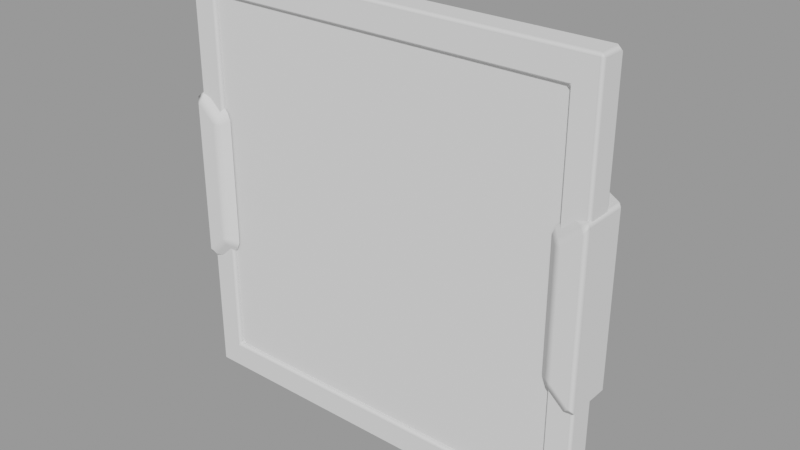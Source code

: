 # Source: TextPanelSmall.blend  (saved by Blender 2.91.10; exported with 4.5.12 LTS)
import bpy
from mathutils import Matrix  # noqa: F401  (used for matrix-valued properties, if any)

bpy.ops.wm.read_factory_settings(use_empty=True)
scene = bpy.context.scene
scene.name = 'AngledTextPanelSmall'

# ---- collections
col_seut__angledtextpanelsmall = bpy.data.collections.new('SEUT (AngledTextPanelSmall)'); scene.collection.children.link(col_seut__angledtextpanelsmall)
col_main__angledtextpanelsmall = bpy.data.collections.new('Main (AngledTextPanelSmall)'); col_seut__angledtextpanelsmall.children.link(col_main__angledtextpanelsmall)
col_collision__angledtextpanelsmall = bpy.data.collections.new('Collision (AngledTextPanelSmall)'); col_seut__angledtextpanelsmall.children.link(col_collision__angledtextpanelsmall)
col_lod1__angledtextpanelsmall = bpy.data.collections.new('LOD1 (AngledTextPanelSmall)'); col_seut__angledtextpanelsmall.children.link(col_lod1__angledtextpanelsmall)
col_lod2__angledtextpanelsmall = bpy.data.collections.new('LOD2 (AngledTextPanelSmall)'); col_seut__angledtextpanelsmall.children.link(col_lod2__angledtextpanelsmall)
col_lod3__angledtextpanelsmall = bpy.data.collections.new('LOD3 (AngledTextPanelSmall)'); col_seut__angledtextpanelsmall.children.link(col_lod3__angledtextpanelsmall)
col_bs1__angledtextpanelsmall = bpy.data.collections.new('BS1 (AngledTextPanelSmall)'); col_seut__angledtextpanelsmall.children.link(col_bs1__angledtextpanelsmall)
col_bs2__angledtextpanelsmall = bpy.data.collections.new('BS2 (AngledTextPanelSmall)'); col_seut__angledtextpanelsmall.children.link(col_bs2__angledtextpanelsmall)
col_bs3__angledtextpanelsmall = bpy.data.collections.new('BS3 (AngledTextPanelSmall)'); col_seut__angledtextpanelsmall.children.link(col_bs3__angledtextpanelsmall)
col_bs_lod__angledtextpanelsmall = bpy.data.collections.new('BS_LOD (AngledTextPanelSmall)'); col_seut__angledtextpanelsmall.children.link(col_bs_lod__angledtextpanelsmall)

# ---- images (referenced by path relative to the original .blend; pixels are not part of the script)
import os
ASSET_DIR = os.environ.get("B2B_ASSET_DIR", "")  # directory of the original .blend (textures are referenced by path, not embedded)
HERE = os.path.dirname(os.path.abspath(__file__))  # packed textures are extracted next to this script under _unpacked/

def load_image(name, relpath, width, height, colorspace="sRGB"):
    """Load a texture the original file referenced (path relative to the .blend, or extracted next to this script)."""
    p = next((c for c in (os.path.join(HERE, relpath), os.path.join(ASSET_DIR, relpath)) if relpath and os.path.exists(c)), "")
    if p:
        img = bpy.data.images.load(p, check_existing=True)
        img.name = name
    else:  # same state as the original file: an image datablock whose file is absent (Cycles renders it pink)
        img = bpy.data.images.new(name, width, height)
        img.source = "FILE"
        img.filepath = "//" + (relpath or name)
    img.colorspace_settings.name = colorspace
    return img
img_map__1 = load_image('Map #1', 'TextPanel_me.dds', 1024, 1024, 'sRGB')

# ---- materials (node trees are filled in below, after node groups)
mat_paintedmetal_colorable = bpy.data.materials.new('PaintedMetal_Colorable')
mat_paintedmetalscratched_colorable = bpy.data.materials.new('PaintedMetalScratched_Colorable')
mat_glassinside = bpy.data.materials.new('GlassInside')
mat_paintedmetalscratched_darker = bpy.data.materials.new('PaintedMetalScratched_Darker')
mat_paintedmetal_verydark = bpy.data.materials.new('PaintedMetal_VeryDark')
mat_screenarea = bpy.data.materials.new('ScreenArea')
mat_screenarea90 = bpy.data.materials.new('ScreenArea90')
mat_screenarea90.use_transparent_shadow = False
mat_screenarea90.diffuse_color = (0.9725, 0.9412, 0.5882, 1.0)
mat_screenarea90.roughness = 0.8586
mat_screenarea90.specular_intensity = 0.0
mat_screenarea90.metallic = 1.0
mat_screenarea180 = bpy.data.materials.new('ScreenArea180')
mat_screenarea180.use_transparent_shadow = False
mat_screenarea180.diffuse_color = (0.9725, 0.9412, 0.5882, 1.0)
mat_screenarea180.roughness = 0.8586
mat_screenarea180.specular_intensity = 0.0
mat_screenarea180.metallic = 1.0
mat_screenarea270 = bpy.data.materials.new('ScreenArea270')
mat_screenarea270.use_transparent_shadow = False
mat_screenarea270.diffuse_color = (0.9725, 0.9412, 0.5882, 1.0)
mat_screenarea270.roughness = 0.8586
mat_screenarea270.specular_intensity = 0.0
mat_screenarea270.metallic = 1.0
mat_decals = bpy.data.materials.new('Decals')

# ---- material node trees
mat_screenarea90.use_nodes = True; mat_screenarea90.node_tree.nodes.clear()
_N = mat_screenarea90.node_tree.nodes; _L = mat_screenarea90.node_tree.links
n0 = _N.new('ShaderNodeBsdfPrincipled'); n0.name = 'Principled BSDF'; n0.location = (10, 300)
n0.distribution = 'GGX'
n0.subsurface_method = 'BURLEY'
n0.inputs[1].default_value = 1.0
n0.inputs[2].default_value = 0.8586
n0.inputs[3].default_value = 1.45
n0.inputs[13].default_value = 0.0
n0.inputs[27].default_value = (0.0, 0.0, 0.0, 1.0)
n0.inputs[28].default_value = 1.0
n1 = _N.new('ShaderNodeOutputMaterial'); n1.name = 'Material Output'; n1.location = (300, 300)
n2 = _N.new('ShaderNodeNormalMap'); n2.name = 'Normal Map'; n2.location = (-300, -300)
n2.label = 'Normal/Map'
n3 = _N.new('ShaderNodeTexImage'); n3.name = 'Image Texture'; n3.location = (-300, 600)
n3.image = img_map__1
_L.new(n2.outputs[0], n0.inputs[5])
_L.new(n3.outputs[0], n0.inputs[0])
_L.new(n0.outputs[0], n1.inputs[0])
n1.is_active_output = True
mat_screenarea180.use_nodes = True; mat_screenarea180.node_tree.nodes.clear()
_N = mat_screenarea180.node_tree.nodes; _L = mat_screenarea180.node_tree.links
n0 = _N.new('ShaderNodeBsdfPrincipled'); n0.name = 'Principled BSDF'; n0.location = (10, 300)
n0.distribution = 'GGX'
n0.subsurface_method = 'BURLEY'
n0.inputs[1].default_value = 1.0
n0.inputs[2].default_value = 0.8586
n0.inputs[3].default_value = 1.45
n0.inputs[13].default_value = 0.0
n0.inputs[27].default_value = (0.0, 0.0, 0.0, 1.0)
n0.inputs[28].default_value = 1.0
n1 = _N.new('ShaderNodeOutputMaterial'); n1.name = 'Material Output'; n1.location = (300, 300)
n2 = _N.new('ShaderNodeNormalMap'); n2.name = 'Normal Map'; n2.location = (-300, -300)
n2.label = 'Normal/Map'
n3 = _N.new('ShaderNodeTexImage'); n3.name = 'Image Texture'; n3.location = (-300, 600)
n3.image = img_map__1
_L.new(n2.outputs[0], n0.inputs[5])
_L.new(n3.outputs[0], n0.inputs[0])
_L.new(n0.outputs[0], n1.inputs[0])
n1.is_active_output = True
mat_screenarea270.use_nodes = True; mat_screenarea270.node_tree.nodes.clear()
_N = mat_screenarea270.node_tree.nodes; _L = mat_screenarea270.node_tree.links
n0 = _N.new('ShaderNodeBsdfPrincipled'); n0.name = 'Principled BSDF'; n0.location = (10, 300)
n0.distribution = 'GGX'
n0.subsurface_method = 'BURLEY'
n0.inputs[1].default_value = 1.0
n0.inputs[2].default_value = 0.8586
n0.inputs[3].default_value = 1.45
n0.inputs[13].default_value = 0.0
n0.inputs[27].default_value = (0.0, 0.0, 0.0, 1.0)
n0.inputs[28].default_value = 1.0
n1 = _N.new('ShaderNodeOutputMaterial'); n1.name = 'Material Output'; n1.location = (300, 300)
n2 = _N.new('ShaderNodeNormalMap'); n2.name = 'Normal Map'; n2.location = (-300, -300)
n2.label = 'Normal/Map'
n3 = _N.new('ShaderNodeTexImage'); n3.name = 'Image Texture'; n3.location = (-300, 600)
n3.image = img_map__1
_L.new(n2.outputs[0], n0.inputs[5])
_L.new(n3.outputs[0], n0.inputs[0])
_L.new(n0.outputs[0], n1.inputs[0])
n1.is_active_output = True

# ---- meshes
me_mesh = bpy.data.meshes.new('Mesh')
me_mesh.from_pydata([(-0.242, 0.1839, 0.25), (-0.2107, 0.1607, 0.2156), (-0.247, 0.159, 0.245), (-0.2109, 0.1588, 0.2156), (-0.1791, 0.2334, 0.1857), (-0.243, 0.1918, -0.2392), (-0.247, 0.159, -0.245), (-0.219, 0.154, -0.2193), (-0.2157, 0.1607, -0.2106), (-0.1766, 0.2363, -0.1766), (0.242, 0.1839, 0.25), (0.2436, 0.154, 0.2463), (0.2109, 0.1588, 0.2156), (0.2157, 0.1607, 0.2106), (0.1791, 0.2334, 0.1857), (0.242, 0.159, -0.25), (0.2367, 0.1917, -0.2459), (0.219, 0.154, -0.2193), (0.2107, 0.1607, -0.2156), (0.1766, 0.2363, -0.1766), (-0.2367, 0.1917, 0.2459), (-0.243, 0.1918, 0.2392), (-0.247, 0.1839, 0.245), (-0.2157, 0.1607, 0.2106), (-0.2436, 0.154, 0.2463), (-0.242, 0.159, 0.25), (-0.219, 0.154, 0.2193), (-0.2157, 0.1588, 0.2109), (-0.1766, 0.2363, 0.1766), (-0.1856, 0.2334, 0.1793), (-0.2367, 0.1917, -0.2459), (-0.242, 0.1839, -0.25), (-0.247, 0.1839, -0.245), (-0.242, 0.159, -0.25), (-0.2436, 0.154, -0.2463), (-0.2109, 0.1588, -0.2156), (-0.2157, 0.1588, -0.2109), (-0.2107, 0.1607, -0.2156), (-0.1791, 0.2334, -0.1857), (-0.1856, 0.2334, -0.1793), (0.247, 0.1839, 0.245), (0.243, 0.1918, 0.2392), (0.2367, 0.1917, 0.2459), (0.247, 0.159, 0.245), (0.242, 0.159, 0.25), (0.2157, 0.1588, 0.2109), (0.219, 0.154, 0.2193), (0.2107, 0.1607, 0.2156), (0.1856, 0.2334, 0.1793), (0.1766, 0.2363, 0.1766), (0.247, 0.159, -0.245), (0.2436, 0.154, -0.2463), (0.243, 0.1918, -0.2392), (0.247, 0.1839, -0.245), (0.242, 0.1839, -0.25), (0.2157, 0.1588, -0.2109), (0.2109, 0.1588, -0.2156), (0.2157, 0.1607, -0.2106), (0.1856, 0.2334, -0.1793), (0.1791, 0.2334, -0.1857)], [], [(20, 42, 14), (14, 4, 20), (24, 34, 7), (7, 26, 24), (23, 27, 36), (36, 8, 23), (2, 22, 32), (32, 6, 2), (21, 29, 39), (39, 5, 21), (0, 25, 44), (44, 10, 0), (3, 1, 47), (47, 12, 3), (26, 46, 11), (11, 24, 26), (49, 19, 9), (9, 28, 49), (30, 38, 59), (59, 16, 30), (15, 33, 31), (31, 54, 15), (56, 18, 37), (37, 35, 56), (51, 17, 7), (7, 34, 51), (17, 51, 11), (11, 46, 17), (55, 45, 13), (13, 57, 55), (53, 40, 43), (43, 50, 53), (58, 48, 41), (41, 52, 58), (0, 20, 21), (21, 22, 0), (2, 24, 25), (3, 26, 27), (4, 28, 29), (5, 30, 31), (31, 32, 5), (6, 33, 34), (7, 35, 36), (9, 38, 39), (10, 40, 41), (41, 42, 10), (11, 43, 44), (12, 45, 46), (14, 48, 49), (15, 50, 51), (16, 52, 53), (53, 54, 16), (17, 55, 56), (19, 58, 59), (3, 27, 23), (23, 1, 3), (0, 22, 2), (2, 25, 0), (21, 20, 4), (4, 29, 21), (27, 26, 7), (7, 36, 27), (9, 39, 29), (29, 28, 9), (11, 44, 25), (25, 24, 11), (20, 0, 10), (10, 42, 20), (12, 46, 26), (26, 3, 12), (28, 4, 14), (14, 49, 28), (5, 32, 22), (22, 21, 5), (33, 6, 32), (32, 31, 33), (37, 8, 36), (36, 35, 37), (39, 38, 30), (30, 5, 39), (16, 54, 31), (31, 30, 16), (19, 59, 38), (38, 9, 19), (24, 2, 6), (6, 34, 24), (34, 33, 15), (15, 51, 34), (35, 7, 17), (17, 56, 35), (44, 43, 40), (40, 10, 44), (47, 13, 45), (45, 12, 47), (48, 14, 42), (42, 41, 48), (55, 17, 46), (46, 45, 55), (41, 40, 53), (53, 52, 41), (49, 48, 58), (58, 19, 49), (54, 53, 50), (50, 15, 54), (56, 55, 57), (57, 18, 56), (52, 16, 59), (59, 58, 52), (51, 50, 43), (43, 11, 51)])
me_mesh.polygons.foreach_set('use_smooth', [True] * 110)
me_mesh.polygons.foreach_set('material_index', [0, 0, 0, 0, 0, 0, 0, 0, 0, 0, 0, 0, 0, 0, 0, 0, 0, 0, 0, 0, 0, 0, 0, 0, 0, 0, 0, 0, 0, 0, 0, 0, 0, 0, 1, 1, 1, 1, 1, 1, 1, 1, 1, 1, 1, 1, 1, 1, 1, 1, 1, 1, 1, 1, 1, 1, 1, 1, 1, 1, 1, 1, 1, 1, 1, 1, 1, 1, 1, 1, 1, 1, 1, 1, 1, 1, 1, 1, 1, 1, 1, 1, 1, 1, 1, 1, 1, 1, 1, 1, 1, 1, 1, 1, 1, 1, 1, 1, 1, 1, 1, 1, 1, 1, 1, 1, 1, 1, 1, 1])
_uv = me_mesh.uv_layers.new(name='UVChannel_1')
_uv.uv.foreach_set('vector', [0.4264, 0.6041, 0.2047, 0.6041, 0.2335, 0.5742, 0.2335, 0.5742, 0.3976, 0.5742, 0.4264, 0.6041, 0.4286, 0.6241, 0.4286, 0.8526, 0.4171, 0.8401, 0.4171, 0.8401, 0.4171, 0.6366, 0.4286, 0.6241, 0.4125, 0.6406, 0.4148, 0.6859, 0.4148, 0.7908, 0.4148, 0.7908, 0.4125, 0.836, 0.4125, 0.6406, 0.4452, 0.6028, 0.4336, 0.6037, 0.4336, 0.3744, 0.4336, 0.3744, 0.4452, 0.3752, 0.4452, 0.6028, 0.4293, 0.6011, 0.4006, 0.5712, 0.4006, 0.4069, 0.4006, 0.4069, 0.4293, 0.3771, 0.4293, 0.6011, 0.4288, 0.6085, 0.428, 0.62, 0.2031, 0.62, 0.2031, 0.62, 0.2023, 0.6085, 0.4288, 0.6085, 0.368, 0.639, 0.4133, 0.6414, 0.2178, 0.6414, 0.2178, 0.6414, 0.2631, 0.639, 0.368, 0.639, 0.4171, 0.6366, 0.2139, 0.6366, 0.2025, 0.6241, 0.2025, 0.6241, 0.4286, 0.6241, 0.4171, 0.6366, 0.2348, 0.5698, 0.2348, 0.4082, 0.3963, 0.4082, 0.3963, 0.4082, 0.3963, 0.5698, 0.2348, 0.5698, 0.4264, 0.3739, 0.3976, 0.4039, 0.2335, 0.4039, 0.2335, 0.4039, 0.2047, 0.3739, 0.4264, 0.3739, 0.2031, 0.358, 0.428, 0.358, 0.4288, 0.3696, 0.4288, 0.3696, 0.2023, 0.3696, 0.2031, 0.358, 0.2631, 0.8376, 0.2178, 0.8352, 0.4133, 0.8352, 0.4133, 0.8352, 0.368, 0.8376, 0.2631, 0.8376, 0.2025, 0.8526, 0.2139, 0.8401, 0.4171, 0.8401, 0.4171, 0.8401, 0.4286, 0.8526, 0.2025, 0.8526, 0.2139, 0.8401, 0.2025, 0.8526, 0.2025, 0.6241, 0.2025, 0.6241, 0.2139, 0.6366, 0.2139, 0.8401, 0.2162, 0.7908, 0.2162, 0.6859, 0.2186, 0.6406, 0.2186, 0.6406, 0.2186, 0.836, 0.2162, 0.7908, 0.1974, 0.3744, 0.1974, 0.6037, 0.1859, 0.6028, 0.1859, 0.6028, 0.1859, 0.3752, 0.1974, 0.3744, 0.2305, 0.4069, 0.2305, 0.5712, 0.2018, 0.6011, 0.2018, 0.6011, 0.2018, 0.3771, 0.2305, 0.4069, 0.4288, 0.6085, 0.4264, 0.6041, 0.4293, 0.6011, 0.4293, 0.6011, 0.4336, 0.6037, 0.4288, 0.6085, 0.4317, 0.6227, 0.4286, 0.6241, 0.428, 0.62, 0.368, 0.639, 0.4171, 0.6366, 0.3704, 0.6473, 0.3976, 0.5742, 0.3963, 0.5698, 0.4006, 0.5712, 0.4293, 0.3771, 0.4264, 0.3739, 0.4288, 0.3696, 0.4288, 0.3696, 0.4336, 0.3744, 0.4293, 0.3771, 0.4452, 0.3752, 0.4425, 0.3772, 0.4445, 0.3731, 0.4171, 0.8401, 0.368, 0.8376, 0.4148, 0.7908, 0.3963, 0.4082, 0.3976, 0.4039, 0.4006, 0.4069, 0.2023, 0.6085, 0.1974, 0.6037, 0.2018, 0.6011, 0.2018, 0.6011, 0.2047, 0.6041, 0.2023, 0.6085, 0.2025, 0.6241, 0.1994, 0.6227, 0.2031, 0.62, 0.2631, 0.639, 0.2162, 0.6859, 0.2139, 0.6366, 0.2335, 0.5742, 0.2305, 0.5712, 0.2348, 0.5698, 0.2031, 0.358, 0.2004, 0.3599, 0.2002, 0.356, 0.2047, 0.3739, 0.2018, 0.3771, 0.1974, 0.3744, 0.1974, 0.3744, 0.2023, 0.3696, 0.2047, 0.3739, 0.2139, 0.8401, 0.2606, 0.8293, 0.2631, 0.8376, 0.2348, 0.4082, 0.2305, 0.4069, 0.2335, 0.4039, 0.4132, 0.6841, 0.4148, 0.6859, 0.4125, 0.6406, 0.4125, 0.6406, 0.4107, 0.6388, 0.4132, 0.6841, 0.4334, 0.6004, 0.4336, 0.6037, 0.4452, 0.6028, 0.4452, 0.6028, 0.4449, 0.5996, 0.4334, 0.6004, 0.4293, 0.6011, 0.4264, 0.6041, 0.3976, 0.5742, 0.3976, 0.5742, 0.4006, 0.5712, 0.4293, 0.6011, 0.4148, 0.6859, 0.4171, 0.6366, 0.4171, 0.8401, 0.4171, 0.8401, 0.4148, 0.7908, 0.4148, 0.6859, 0.3963, 0.4082, 0.4006, 0.4069, 0.4006, 0.5712, 0.4006, 0.5712, 0.3963, 0.5698, 0.3963, 0.4082, 0.2025, 0.6241, 0.2031, 0.62, 0.428, 0.62, 0.428, 0.62, 0.4286, 0.6241, 0.2025, 0.6241, 0.4264, 0.6041, 0.4288, 0.6085, 0.2023, 0.6085, 0.2023, 0.6085, 0.2047, 0.6041, 0.4264, 0.6041, 0.2631, 0.639, 0.2139, 0.6366, 0.4171, 0.6366, 0.4171, 0.6366, 0.368, 0.639, 0.2631, 0.639, 0.3963, 0.5698, 0.3976, 0.5742, 0.2335, 0.5742, 0.2335, 0.5742, 0.2348, 0.5698, 0.3963, 0.5698, 0.4293, 0.3771, 0.4336, 0.3744, 0.4336, 0.6037, 0.4336, 0.6037, 0.4293, 0.6011, 0.4293, 0.3771, 0.4449, 0.3785, 0.4452, 0.3752, 0.4336, 0.3744, 0.4336, 0.3744, 0.4334, 0.3777, 0.4449, 0.3785, 0.4107, 0.8378, 0.4125, 0.836, 0.4148, 0.7908, 0.4148, 0.7908, 0.4132, 0.7925, 0.4107, 0.8378, 0.4006, 0.4069, 0.3976, 0.4039, 0.4264, 0.3739, 0.4264, 0.3739, 0.4293, 0.3771, 0.4006, 0.4069, 0.2047, 0.3739, 0.2023, 0.3696, 0.4288, 0.3696, 0.4288, 0.3696, 0.4264, 0.3739, 0.2047, 0.3739, 0.2348, 0.4082, 0.2335, 0.4039, 0.3976, 0.4039, 0.3976, 0.4039, 0.3963, 0.4082, 0.2348, 0.4082, 0.4483, 0.6034, 0.4452, 0.6028, 0.4452, 0.3752, 0.4452, 0.3752, 0.4483, 0.3747, 0.4483, 0.6034, 0.4286, 0.3548, 0.428, 0.358, 0.2031, 0.358, 0.2031, 0.358, 0.2024, 0.3548, 0.4286, 0.3548, 0.368, 0.8376, 0.4171, 0.8401, 0.2139, 0.8401, 0.2139, 0.8401, 0.2631, 0.8376, 0.368, 0.8376, 0.1861, 0.5996, 0.1859, 0.6028, 0.1974, 0.6037, 0.1974, 0.6037, 0.1977, 0.6004, 0.1861, 0.5996, 0.2204, 0.6388, 0.2186, 0.6406, 0.2162, 0.6859, 0.2162, 0.6859, 0.2179, 0.6841, 0.2204, 0.6388, 0.2305, 0.5712, 0.2335, 0.5742, 0.2047, 0.6041, 0.2047, 0.6041, 0.2018, 0.6011, 0.2305, 0.5712, 0.2162, 0.7908, 0.2139, 0.8401, 0.2139, 0.6366, 0.2139, 0.6366, 0.2162, 0.6859, 0.2162, 0.7908, 0.2018, 0.6011, 0.1974, 0.6037, 0.1974, 0.3744, 0.1974, 0.3744, 0.2018, 0.3771, 0.2018, 0.6011, 0.2348, 0.5698, 0.2305, 0.5712, 0.2305, 0.4069, 0.2305, 0.4069, 0.2348, 0.4082, 0.2348, 0.5698, 0.1977, 0.3777, 0.1974, 0.3744, 0.1859, 0.3752, 0.1859, 0.3752, 0.1861, 0.3785, 0.1977, 0.3777, 0.2179, 0.7925, 0.2162, 0.7908, 0.2186, 0.836, 0.2186, 0.836, 0.2204, 0.8378, 0.2179, 0.7925, 0.2018, 0.3771, 0.2047, 0.3739, 0.2335, 0.4039, 0.2335, 0.4039, 0.2305, 0.4069, 0.2018, 0.3771, 0.1828, 0.3747, 0.1859, 0.3752, 0.1859, 0.6028, 0.1859, 0.6028, 0.1828, 0.6034, 0.1828, 0.3747])
me_mesh.materials.append(mat_paintedmetal_colorable)
me_mesh.materials.append(mat_paintedmetalscratched_colorable)
me_mesh.use_remesh_fix_poles = True
me_mesh.use_remesh_preserve_attributes = False
me_mesh.use_mirror_vertex_groups = False
me_mesh.update()
me_mesh.normals_split_custom_set([tuple(v) for v in zip(*[iter([1.612e-05, 0.8219, 0.5696, -3.077e-06, 0.8219, 0.5696, -1.808e-05, 0.8219, 0.5696, -1.808e-05, 0.8219, 0.5696, -3.04e-06, 0.8219, 0.5696, 1.612e-05, 0.8219, 0.5696, -2.444e-06, -1.0, -5.379e-05, -2.451e-06, -1.0, 6.671e-05, -9.462e-07, -1.0, 6.84e-06, -9.462e-07, -1.0, 6.84e-06, 1.077e-05, -1.0, 8.996e-06, -2.444e-06, -1.0, -5.379e-05, 1.0, 4.288e-06, 4.208e-06, 1.0, 1.72e-05, -4.407e-06, 1.0, -1.609e-05, -2.638e-05, 1.0, -1.609e-05, -2.638e-05, 1.0, -1.357e-05, 3.844e-05, 1.0, 4.288e-06, 4.208e-06, -1.0, 2.046e-05, -2.947e-05, -1.0, -7.093e-06, 9.922e-06, -1.0, -1.496e-05, 2.185e-06, -1.0, -1.496e-05, 2.185e-06, -1.0, -1.654e-05, 1.904e-05, -1.0, 2.046e-05, -2.947e-05, -0.5868, 0.8097, -4.552e-06, -0.5868, 0.8097, 1.119e-05, -0.5868, 0.8097, 1.437e-05, -0.5868, 0.8097, 1.437e-05, -0.5869, 0.8097, -1.541e-05, -0.5868, 0.8097, -4.552e-06, 4.768e-06, -3.165e-05, 1.0, -1.988e-05, 7.749e-07, 1.0, -7.15e-06, -3.794e-05, 1.0, -7.15e-06, -3.794e-05, 1.0, -1.785e-05, 4.742e-05, 1.0, 4.768e-06, -3.165e-05, 1.0, 2.56e-05, 2.06e-05, -1.0, -3.576e-07, -6.136e-06, -1.0, 2.286e-06, 1.162e-06, -1.0, 2.286e-06, 1.162e-06, -1.0, -2.35e-05, 8.166e-06, -1.0, 2.56e-05, 2.06e-05, -1.0, 1.077e-05, -1.0, 8.996e-06, -2.379e-06, -1.0, 1.627e-05, 3.45e-06, -1.0, -1.726e-05, 3.45e-06, -1.0, -1.726e-05, -2.444e-06, -1.0, -5.379e-05, 1.077e-05, -1.0, 8.996e-06, -5.975e-06, 1.0, 1.602e-06, -2.816e-06, 1.0, -1.8e-05, 1.585e-06, 1.0, 2.99e-06, 1.585e-06, 1.0, 2.99e-06, 2.816e-06, 1.0, 1.796e-05, -5.975e-06, 1.0, 1.602e-06, -1.058e-06, 0.8219, -0.5696, -1.84e-05, 0.8219, -0.5696, -1.093e-05, 0.8219, -0.5696, -1.093e-05, 0.8219, -0.5696, 2.293e-05, 0.8219, -0.5696, -1.058e-06, 0.8219, -0.5696, 2.274e-05, -1.132e-06, -1.0, -2.334e-05, 1.606e-05, -1.0, -5.683e-06, 8.345e-06, -1.0, -5.683e-06, 8.345e-06, -1.0, -4.029e-05, -2.235e-05, -1.0, 2.274e-05, -1.132e-06, -1.0, -2.56e-05, 2.06e-05, 1.0, 3.576e-07, -6.136e-06, 1.0, -2.286e-06, 1.162e-06, 1.0, -2.286e-06, 1.162e-06, 1.0, 2.35e-05, 8.166e-06, 1.0, -2.56e-05, 2.06e-05, 1.0, 4.884e-06, -1.0, 6.103e-05, 2.608e-06, -1.0, -9.969e-06, -9.462e-07, -1.0, 6.84e-06, -9.462e-07, -1.0, 6.84e-06, -2.451e-06, -1.0, 6.671e-05, 4.884e-06, -1.0, 6.103e-05, 2.608e-06, -1.0, -9.969e-06, 4.884e-06, -1.0, 6.103e-05, 3.45e-06, -1.0, -1.726e-05, 3.45e-06, -1.0, -1.726e-05, -2.379e-06, -1.0, 1.627e-05, 2.608e-06, -1.0, -9.969e-06, -1.0, -8.881e-06, 1.812e-05, -1.0, 2.247e-05, -2.772e-05, -1.0, -3.26e-06, -3.94e-05, -1.0, -3.26e-06, -3.94e-05, -1.0, -2.712e-06, 1.073e-05, -1.0, -8.881e-06, 1.812e-05, 1.0, 5.335e-06, 3.088e-05, 1.0, -1.723e-05, -9.179e-06, 1.0, -3.871e-05, -1.167e-05, 1.0, -3.871e-05, -1.167e-05, 1.0, 3.663e-06, 5.603e-06, 1.0, 5.335e-06, 3.088e-05, 0.5869, 0.8097, -1.506e-06, 0.5868, 0.8097, -3.442e-06, 0.5868, 0.8097, 3.198e-05, 0.5868, 0.8097, 3.198e-05, 0.5868, 0.8097, -1.447e-05, 0.5869, 0.8097, -1.506e-06, 4.768e-06, -3.165e-05, 1.0, 1.612e-05, 0.8219, 0.5696, -0.5868, 0.8097, -4.552e-06, -0.5868, 0.8097, -4.552e-06, -1.0, -7.093e-06, 9.922e-06, 4.768e-06, -3.165e-05, 1.0, -1.0, 2.046e-05, -2.947e-05, -2.444e-06, -1.0, -5.379e-05, -1.988e-05, 7.749e-07, 1.0, 2.56e-05, 2.06e-05, -1.0, 1.077e-05, -1.0, 8.996e-06, 1.0, 1.72e-05, -4.407e-06, -3.04e-06, 0.8219, 0.5696, 2.816e-06, 1.0, 1.796e-05, -0.5868, 0.8097, 1.119e-05, -0.5869, 0.8097, -1.541e-05, -1.058e-06, 0.8219, -0.5696, -5.683e-06, 8.345e-06, -1.0, -5.683e-06, 8.345e-06, -1.0, -1.0, -1.496e-05, 2.185e-06, -0.5869, 0.8097, -1.541e-05, -1.0, -1.654e-05, 1.904e-05, -2.334e-05, 1.606e-05, -1.0, -2.451e-06, -1.0, 6.671e-05, -9.462e-07, -1.0, 6.84e-06, 2.35e-05, 8.166e-06, 1.0, 1.0, -1.609e-05, -2.638e-05, 1.585e-06, 1.0, 2.99e-06, -1.84e-05, 0.8219, -0.5696, -0.5868, 0.8097, 1.437e-05, -1.785e-05, 4.742e-05, 1.0, 1.0, -1.723e-05, -9.179e-06, 0.5868, 0.8097, 3.198e-05, 0.5868, 0.8097, 3.198e-05, -3.077e-06, 0.8219, 0.5696, -1.785e-05, 4.742e-05, 1.0, 3.45e-06, -1.0, -1.726e-05, 1.0, -3.871e-05, -1.167e-05, -7.15e-06, -3.794e-05, 1.0, -2.35e-05, 8.166e-06, -1.0, -1.0, 2.247e-05, -2.772e-05, -2.379e-06, -1.0, 1.627e-05, -1.808e-05, 0.8219, 0.5696, 0.5868, 0.8097, -3.442e-06, -5.975e-06, 1.0, 1.602e-06, 2.274e-05, -1.132e-06, -1.0, 1.0, 3.663e-06, 5.603e-06, 4.884e-06, -1.0, 6.103e-05, 2.293e-05, 0.8219, -0.5696, 0.5868, 0.8097, -1.447e-05, 1.0, 5.335e-06, 3.088e-05, 1.0, 5.335e-06, 3.088e-05, -4.029e-05, -2.235e-05, -1.0, 2.293e-05, 0.8219, -0.5696, 2.608e-06, -1.0, -9.969e-06, -1.0, -8.881e-06, 1.812e-05, -2.56e-05, 2.06e-05, 1.0, -2.816e-06, 1.0, -1.8e-05, 0.5869, 0.8097, -1.506e-06, -1.093e-05, 0.8219, -0.5696, 2.56e-05, 2.06e-05, -1.0, 1.0, 1.72e-05, -4.407e-06, 1.0, 4.288e-06, 4.208e-06, 1.0, 4.288e-06, 4.208e-06, -3.576e-07, -6.136e-06, -1.0, 2.56e-05, 2.06e-05, -1.0, 4.768e-06, -3.165e-05, 1.0, -1.0, -7.093e-06, 9.922e-06, -1.0, 2.046e-05, -2.947e-05, -1.0, 2.046e-05, -2.947e-05, -1.988e-05, 7.749e-07, 1.0, 4.768e-06, -3.165e-05, 1.0, -0.5868, 0.8097, -4.552e-06, 1.612e-05, 0.8219, 0.5696, -3.04e-06, 0.8219, 0.5696, -3.04e-06, 0.8219, 0.5696, -0.5868, 0.8097, 1.119e-05, -0.5868, 0.8097, -4.552e-06, 1.0, 1.72e-05, -4.407e-06, 1.077e-05, -1.0, 8.996e-06, -9.462e-07, -1.0, 6.84e-06, -9.462e-07, -1.0, 6.84e-06, 1.0, -1.609e-05, -2.638e-05, 1.0, 1.72e-05, -4.407e-06, 1.585e-06, 1.0, 2.99e-06, -0.5868, 0.8097, 1.437e-05, -0.5868, 0.8097, 1.119e-05, -0.5868, 0.8097, 1.119e-05, 2.816e-06, 1.0, 1.796e-05, 1.585e-06, 1.0, 2.99e-06, 3.45e-06, -1.0, -1.726e-05, -7.15e-06, -3.794e-05, 1.0, -1.988e-05, 7.749e-07, 1.0, -1.988e-05, 7.749e-07, 1.0, -2.444e-06, -1.0, -5.379e-05, 3.45e-06, -1.0, -1.726e-05, 1.612e-05, 0.8219, 0.5696, 4.768e-06, -3.165e-05, 1.0, -1.785e-05, 4.742e-05, 1.0, -1.785e-05, 4.742e-05, 1.0, -3.077e-06, 0.8219, 0.5696, 1.612e-05, 0.8219, 0.5696, -2.35e-05, 8.166e-06, -1.0, -2.379e-06, -1.0, 1.627e-05, 1.077e-05, -1.0, 8.996e-06, 1.077e-05, -1.0, 8.996e-06, 2.56e-05, 2.06e-05, -1.0, -2.35e-05, 8.166e-06, -1.0, 2.816e-06, 1.0, 1.796e-05, -3.04e-06, 0.8219, 0.5696, -1.808e-05, 0.8219, 0.5696, -1.808e-05, 0.8219, 0.5696, -5.975e-06, 1.0, 1.602e-06, 2.816e-06, 1.0, 1.796e-05, -0.5869, 0.8097, -1.541e-05, -1.0, -1.496e-05, 2.185e-06, -1.0, -7.093e-06, 9.922e-06, -1.0, -7.093e-06, 9.922e-06, -0.5868, 0.8097, -4.552e-06, -0.5869, 0.8097, -1.541e-05, -2.334e-05, 1.606e-05, -1.0, -1.0, -1.654e-05, 1.904e-05, -1.0, -1.496e-05, 2.185e-06, -1.0, -1.496e-05, 2.185e-06, -5.683e-06, 8.345e-06, -1.0, -2.334e-05, 1.606e-05, -1.0, -2.286e-06, 1.162e-06, 1.0, 1.0, -1.357e-05, 3.844e-05, 1.0, -1.609e-05, -2.638e-05, 1.0, -1.609e-05, -2.638e-05, 2.35e-05, 8.166e-06, 1.0, -2.286e-06, 1.162e-06, 1.0, -0.5868, 0.8097, 1.437e-05, -1.84e-05, 0.8219, -0.5696, -1.058e-06, 0.8219, -0.5696, -1.058e-06, 0.8219, -0.5696, -0.5869, 0.8097, -1.541e-05, -0.5868, 0.8097, 1.437e-05, 2.293e-05, 0.8219, -0.5696, -4.029e-05, -2.235e-05, -1.0, -5.683e-06, 8.345e-06, -1.0, -5.683e-06, 8.345e-06, -1.0, -1.058e-06, 0.8219, -0.5696, 2.293e-05, 0.8219, -0.5696, -2.816e-06, 1.0, -1.8e-05, -1.093e-05, 0.8219, -0.5696, -1.84e-05, 0.8219, -0.5696, -1.84e-05, 0.8219, -0.5696, 1.585e-06, 1.0, 2.99e-06, -2.816e-06, 1.0, -1.8e-05, -2.444e-06, -1.0, -5.379e-05, -1.0, 2.046e-05, -2.947e-05, -1.0, -1.654e-05, 1.904e-05, -1.0, -1.654e-05, 1.904e-05, -2.451e-06, -1.0, 6.671e-05, -2.444e-06, -1.0, -5.379e-05, -2.451e-06, -1.0, 6.671e-05, -2.334e-05, 1.606e-05, -1.0, 2.274e-05, -1.132e-06, -1.0, 2.274e-05, -1.132e-06, -1.0, 4.884e-06, -1.0, 6.103e-05, -2.451e-06, -1.0, 6.671e-05, 2.35e-05, 8.166e-06, 1.0, -9.462e-07, -1.0, 6.84e-06, 2.608e-06, -1.0, -9.969e-06, 2.608e-06, -1.0, -9.969e-06, -2.56e-05, 2.06e-05, 1.0, 2.35e-05, 8.166e-06, 1.0, -7.15e-06, -3.794e-05, 1.0, 1.0, -3.871e-05, -1.167e-05, 1.0, -1.723e-05, -9.179e-06, 1.0, -1.723e-05, -9.179e-06, -1.785e-05, 4.742e-05, 1.0, -7.15e-06, -3.794e-05, 1.0, 2.286e-06, 1.162e-06, -1.0, -1.0, -3.26e-06, -3.94e-05, -1.0, 2.247e-05, -2.772e-05, -1.0, 2.247e-05, -2.772e-05, -2.35e-05, 8.166e-06, -1.0, 2.286e-06, 1.162e-06, -1.0, 0.5868, 0.8097, -3.442e-06, -1.808e-05, 0.8219, 0.5696, -3.077e-06, 0.8219, 0.5696, -3.077e-06, 0.8219, 0.5696, 0.5868, 0.8097, 3.198e-05, 0.5868, 0.8097, -3.442e-06, -1.0, -8.881e-06, 1.812e-05, 2.608e-06, -1.0, -9.969e-06, -2.379e-06, -1.0, 1.627e-05, -2.379e-06, -1.0, 1.627e-05, -1.0, 2.247e-05, -2.772e-05, -1.0, -8.881e-06, 1.812e-05, 0.5868, 0.8097, 3.198e-05, 1.0, -1.723e-05, -9.179e-06, 1.0, 5.335e-06, 3.088e-05, 1.0, 5.335e-06, 3.088e-05, 0.5868, 0.8097, -1.447e-05, 0.5868, 0.8097, 3.198e-05, -5.975e-06, 1.0, 1.602e-06, 0.5868, 0.8097, -3.442e-06, 0.5869, 0.8097, -1.506e-06, 0.5869, 0.8097, -1.506e-06, -2.816e-06, 1.0, -1.8e-05, -5.975e-06, 1.0, 1.602e-06, -4.029e-05, -2.235e-05, -1.0, 1.0, 5.335e-06, 3.088e-05, 1.0, 3.663e-06, 5.603e-06, 1.0, 3.663e-06, 5.603e-06, 2.274e-05, -1.132e-06, -1.0, -4.029e-05, -2.235e-05, -1.0, -2.56e-05, 2.06e-05, 1.0, -1.0, -8.881e-06, 1.812e-05, -1.0, -2.712e-06, 1.073e-05, -1.0, -2.712e-06, 1.073e-05, 3.576e-07, -6.136e-06, 1.0, -2.56e-05, 2.06e-05, 1.0, 0.5868, 0.8097, -1.447e-05, 2.293e-05, 0.8219, -0.5696, -1.093e-05, 0.8219, -0.5696, -1.093e-05, 0.8219, -0.5696, 0.5869, 0.8097, -1.506e-06, 0.5868, 0.8097, -1.447e-05, 4.884e-06, -1.0, 6.103e-05, 1.0, 3.663e-06, 5.603e-06, 1.0, -3.871e-05, -1.167e-05, 1.0, -3.871e-05, -1.167e-05, 3.45e-06, -1.0, -1.726e-05, 4.884e-06, -1.0, 6.103e-05])] * 3)])
me_mesh_004 = bpy.data.meshes.new('Mesh.004')
me_mesh_004.from_pydata([(0.2156, 0.2157, -0.1597), (-0.2156, 0.2157, -0.1597), (-0.2156, -0.2157, -0.1597), (0.2156, -0.2157, -0.1597)], [], [(0, 1, 2), (2, 3, 0)])
_uv = me_mesh_004.uv_layers.new(name='UVChannel_1')
_uv.uv.foreach_set('vector', [0.1057, 0.1537, 0.1043, 0.1537, 0.1043, 0.1524, 0.1043, 0.1524, 0.1057, 0.1524, 0.1057, 0.1537])
me_mesh_004.materials.append(mat_glassinside)
me_mesh_004.use_remesh_fix_poles = True
me_mesh_004.use_remesh_preserve_attributes = False
me_mesh_004.use_mirror_vertex_groups = False
me_mesh_004.update()
me_mesh_004.normals_split_custom_set([tuple(v) for v in zip(*[iter([0.0, -6.909e-07, 1.0, 0.0, -6.909e-07, 1.0, 0.0, -6.909e-07, 1.0, 0.0, -6.909e-07, 1.0, 0.0, -6.909e-07, 1.0, 0.0, -6.909e-07, 1.0])] * 3)])
me_mesh_002 = bpy.data.meshes.new('Mesh.002')
me_mesh_002.from_pydata([(0.216, 0.1502, 0.07025), (0.2081, 0.1585, 0.07554), (0.2252, 0.1585, 0.09818), (0.245, 0.1465, 0.09035), (0.25, 0.2019, 0.09676), (0.2287, 0.1969, 0.1018), (0.1798, 0.2348, 0.1018), (0.1946, 0.2471, 0.09676), (0.101, 0.25, 0.02659), (0.0972, 0.2415, 0.006878), (0.1107, 0.25, 0.02085), (0.216, 0.1502, -0.07025), (0.2116, 0.1585, -0.08413), (0.245, 0.1465, -0.09035), (0.2287, 0.1635, -0.1018), (0.25, 0.2019, -0.09676), (0.2287, 0.1969, -0.1018), (0.1798, 0.2348, -0.1018), (0.1946, 0.2471, -0.09676), (0.1107, 0.25, -0.02085), (0.101, 0.25, -0.02659), (0.0972, 0.2415, -0.006878), (0.1013, 0.2424, -4.441e-16), (0.1136, 0.25, -4.441e-16), (-0.2198, 0.1498, 0.07913), (-0.2116, 0.1585, 0.08413), (-0.2081, 0.1585, -0.07554), (-0.2244, 0.1465, -0.07137), (-0.2397, 0.1499, 0.09723), (-0.2287, 0.1635, 0.1018), (-0.2455, 0.2048, 0.1018), (-0.2287, 0.1969, 0.1018), (-0.1798, 0.2348, 0.1018), (-0.1874, 0.25, 0.09855), (-0.0972, 0.2477, 0.01893), (-0.0972, 0.2415, 0.006878), (-0.1013, 0.2424, -4.441e-16), (-0.1107, 0.25, 0.02085), (-0.2252, 0.1585, -0.09818), (-0.245, 0.1465, -0.09035), (-0.2287, 0.1969, -0.1018), (-0.2459, 0.2099, -0.09676), (-0.1798, 0.2348, -0.1018), (-0.1876, 0.2459, -0.1018), (-0.101, 0.25, -0.02659), (-0.0972, 0.2415, -0.006878), (-0.1057, 0.2481, -0.01292), (0.2244, 0.1465, 0.07137), (0.2198, 0.1498, 0.07913), (0.2116, 0.1585, 0.08413), (0.2287, 0.1635, 0.1018), (0.25, 0.1515, 0.09676), (0.245, 0.1551, 0.1018), (0.2397, 0.1499, 0.09723), (0.2459, 0.2099, 0.09676), (0.2455, 0.2048, 0.1018), (0.1874, 0.25, 0.09855), (0.1876, 0.2459, 0.1018), (0.0972, 0.2477, 0.01893), (0.1057, 0.2481, 0.01292), (0.2198, 0.1498, -0.07913), (0.2244, 0.1465, -0.07137), (0.2081, 0.1585, -0.07554), (0.2397, 0.1499, -0.09723), (0.245, 0.1551, -0.1018), (0.25, 0.1515, -0.09676), (0.2252, 0.1585, -0.09818), (0.2455, 0.2048, -0.1018), (0.2459, 0.2099, -0.09676), (0.1876, 0.2459, -0.1018), (0.1874, 0.25, -0.09855), (0.1057, 0.2481, -0.01292), (0.0972, 0.2477, -0.01893), (0.1066, 0.2468, -4.441e-16), (-0.2244, 0.1465, 0.07137), (-0.216, 0.1502, 0.07025), (-0.2081, 0.1585, 0.07554), (-0.2116, 0.1585, -0.08413), (-0.2198, 0.1498, -0.07913), (-0.216, 0.1502, -0.07025), (-0.245, 0.1551, 0.1018), (-0.25, 0.1515, 0.09676), (-0.245, 0.1465, 0.09035), (-0.2252, 0.1585, 0.09818), (-0.2459, 0.2099, 0.09676), (-0.25, 0.2019, 0.09676), (-0.1946, 0.2471, 0.09676), (-0.1876, 0.2459, 0.1018), (-0.101, 0.25, 0.02659), (-0.1057, 0.2481, 0.01292), (-0.1066, 0.2468, -4.441e-16), (-0.1136, 0.25, -4.441e-16), (-0.2287, 0.1635, -0.1018), (-0.25, 0.1515, -0.09676), (-0.245, 0.1551, -0.1018), (-0.2397, 0.1499, -0.09723), (-0.2455, 0.2048, -0.1018), (-0.25, 0.2019, -0.09676), (-0.1946, 0.2471, -0.09676), (-0.1874, 0.25, -0.09855), (-0.0972, 0.2477, -0.01893), (-0.1107, 0.25, -0.02085)], [], [(0, 1, 62), (62, 11, 0), (2, 49, 48), (48, 53, 2), (52, 55, 5), (5, 50, 52), (5, 55, 57), (57, 6, 5), (22, 59, 73), (59, 22, 9), (9, 58, 59), (6, 57, 87), (87, 32, 6), (8, 88, 33), (33, 56, 8), (66, 63, 60), (60, 12, 66), (64, 14, 16), (16, 67, 64), (16, 17, 69), (69, 67, 16), (22, 73, 71), (71, 72, 21), (21, 22, 71), (21, 9, 22), (21, 45, 35), (35, 9, 21), (23, 70, 19), (44, 20, 70), (70, 99, 44), (3, 47, 61), (61, 13, 3), (51, 65, 15), (15, 4, 51), (54, 68, 18), (18, 7, 54), (23, 10, 56), (23, 56, 70), (20, 19, 70), (56, 10, 8), (75, 79, 26), (26, 76, 75), (83, 28, 24), (24, 25, 83), (80, 29, 31), (31, 30, 80), (31, 32, 87), (87, 30, 31), (58, 9, 35), (35, 34, 58), (36, 90, 89), (89, 34, 35), (35, 36, 89), (38, 77, 78), (78, 95, 38), (94, 96, 40), (40, 92, 94), (40, 96, 43), (43, 42, 40), (100, 45, 21), (21, 72, 100), (36, 46, 90), (46, 36, 45), (45, 100, 46), (45, 36, 35), (91, 101, 99), (42, 43, 69), (69, 17, 42), (82, 39, 27), (27, 74, 82), (81, 85, 97), (97, 93, 81), (84, 86, 98), (98, 41, 84), (91, 33, 37), (91, 99, 33), (44, 99, 101), (33, 88, 37), (0, 47, 48), (3, 51, 52), (52, 53, 3), (4, 54, 55), (7, 56, 57), (11, 60, 61), (13, 63, 64), (64, 65, 13), (15, 67, 68), (18, 69, 70), (24, 74, 75), (27, 78, 79), (28, 80, 81), (81, 82, 28), (30, 84, 85), (33, 86, 87), (39, 93, 94), (94, 95, 39), (41, 96, 97), (43, 98, 99), (0, 48, 49), (49, 1, 0), (53, 52, 50), (50, 2, 53), (3, 53, 48), (48, 47, 3), (52, 51, 4), (4, 55, 52), (7, 57, 55), (55, 54, 7), (57, 56, 33), (33, 87, 57), (23, 73, 59), (59, 10, 23), (10, 59, 58), (58, 8, 10), (62, 12, 60), (60, 11, 62), (47, 0, 11), (11, 61, 47), (61, 60, 63), (63, 13, 61), (66, 14, 64), (64, 63, 66), (67, 15, 65), (65, 64, 67), (68, 67, 69), (69, 18, 68), (20, 72, 71), (71, 19, 20), (18, 70, 56), (56, 7, 18), (44, 100, 72), (72, 20, 44), (19, 71, 73), (73, 23, 19), (13, 65, 51), (51, 3, 13), (15, 68, 54), (54, 4, 15), (76, 25, 24), (24, 75, 76), (79, 78, 77), (77, 26, 79), (27, 79, 75), (75, 74, 27), (74, 24, 28), (28, 82, 74), (83, 29, 80), (80, 28, 83), (30, 85, 81), (81, 80, 30), (84, 30, 87), (87, 86, 84), (8, 58, 34), (34, 88, 8), (37, 89, 90), (90, 91, 37), (88, 34, 89), (89, 37, 88), (95, 94, 92), (92, 38, 95), (39, 95, 78), (78, 27, 39), (94, 93, 97), (97, 96, 94), (98, 43, 96), (96, 41, 98), (91, 90, 46), (46, 101, 91), (101, 46, 100), (100, 44, 101), (43, 99, 70), (70, 69, 43), (82, 81, 93), (93, 39, 82), (85, 84, 41), (41, 97, 85), (86, 33, 99), (99, 98, 86)])
me_mesh_002.polygons.foreach_set('use_smooth', [True] * 178)
me_mesh_002.polygons.foreach_set('material_index', [1, 1, 1, 1, 1, 1, 1, 1, 1, 1, 1, 1, 1, 1, 1, 1, 1, 1, 1, 1, 1, 1, 1, 1, 1, 1, 1, 1, 1, 1, 1, 1, 1, 1, 1, 1, 1, 1, 1, 1, 1, 1, 1, 1, 1, 1, 1, 1, 1, 1, 1, 1, 1, 1, 1, 1, 1, 1, 1, 1, 1, 1, 1, 1, 1, 1, 1, 1, 1, 1, 1, 1, 1, 1, 1, 1, 1, 1, 0, 0, 0, 0, 0, 0, 0, 0, 0, 0, 0, 0, 0, 0, 0, 0, 0, 0, 0, 0, 0, 0, 0, 0, 0, 0, 0, 0, 0, 0, 0, 0, 0, 0, 0, 0, 0, 0, 0, 0, 0, 0, 0, 0, 0, 0, 0, 0, 0, 0, 0, 0, 0, 0, 0, 0, 0, 0, 0, 0, 0, 0, 0, 0, 0, 0, 0, 0, 0, 0, 0, 0, 0, 0, 0, 0, 0, 0, 0, 0, 0, 0, 0, 0, 0, 0, 0, 0, 0, 0, 0, 0, 0, 0, 0, 0, 0, 0, 0, 0])
_k = set([(2, 53), (12, 60), (24, 25), (24, 28), (28, 83), (34, 58), (34, 89), (38, 95), (46, 90), (46, 100), (48, 49), (48, 53), (58, 59), (59, 73), (60, 63), (63, 66), (71, 72), (71, 73), (72, 100), (77, 78), (78, 95), (89, 90)])
me_mesh_002.attributes.new('sharp_edge', 'BOOLEAN', 'EDGE').data.foreach_set('value', [ (min(e.vertices), max(e.vertices)) in _k for e in me_mesh_002.edges])
_uv = me_mesh_002.uv_layers.new(name='UVChannel_1')
_uv.uv.foreach_set('vector', [0.2909, 0.3097, 0.2866, 0.3121, 0.2866, 0.2509, 0.2866, 0.2509, 0.2909, 0.2533, 0.2909, 0.3097, 0.2933, 0.3217, 0.2879, 0.3157, 0.2925, 0.3133, 0.2925, 0.3133, 0.3002, 0.3208, 0.2933, 0.3217, 0.5907, 0.1078, 0.5909, 0.1277, 0.5842, 0.1246, 0.5842, 0.1246, 0.5842, 0.1112, 0.5907, 0.1078, 0.5842, 0.1246, 0.5909, 0.1277, 0.5678, 0.1442, 0.5678, 0.1442, 0.5646, 0.1397, 0.5842, 0.1246, 0.3948, 0.2815, 0.3926, 0.2869, 0.3923, 0.2815, 0.3926, 0.2869, 0.3948, 0.2815, 0.3963, 0.2841, 0.3963, 0.2841, 0.3961, 0.2893, 0.3926, 0.2869, 0.5646, 0.1397, 0.5678, 0.1442, 0.4177, 0.1442, 0.4177, 0.1442, 0.4208, 0.1397, 0.5646, 0.1397, 0.3945, 0.2925, 0.4758, 0.2925, 0.5103, 0.3212, 0.5103, 0.3212, 0.3597, 0.3209, 0.3945, 0.2925, 0.2933, 0.2413, 0.3002, 0.2422, 0.2925, 0.2497, 0.2925, 0.2497, 0.2879, 0.2473, 0.2933, 0.2413, 0.5331, 0.2017, 0.5266, 0.1983, 0.5266, 0.1849, 0.5266, 0.1849, 0.5333, 0.1818, 0.5331, 0.2017, 0.5266, 0.1849, 0.507, 0.1698, 0.5102, 0.1653, 0.5102, 0.1653, 0.5333, 0.1818, 0.5266, 0.1849, 0.3948, 0.2815, 0.3923, 0.2815, 0.3926, 0.2761, 0.3926, 0.2761, 0.3961, 0.2737, 0.3963, 0.2789, 0.3963, 0.2789, 0.3948, 0.2815, 0.3926, 0.2761, 0.3963, 0.2789, 0.3963, 0.2841, 0.3948, 0.2815, 0.3963, 0.2789, 0.474, 0.2789, 0.474, 0.2841, 0.474, 0.2841, 0.3963, 0.2841, 0.3963, 0.2789, 0.3892, 0.2831, 0.36, 0.2418, 0.3905, 0.2729, 0.4758, 0.2705, 0.3945, 0.2705, 0.36, 0.2418, 0.36, 0.2418, 0.5106, 0.2421, 0.4758, 0.2705, 0.3027, 0.3178, 0.2947, 0.31, 0.2947, 0.253, 0.2947, 0.253, 0.3027, 0.2452, 0.3027, 0.3178, 0.3067, 0.3204, 0.3067, 0.2426, 0.3269, 0.2426, 0.3269, 0.2426, 0.3269, 0.3204, 0.3067, 0.3204, 0.331, 0.3204, 0.331, 0.2426, 0.3564, 0.2425, 0.3564, 0.2425, 0.3564, 0.3205, 0.331, 0.3204, 0.3892, 0.2831, 0.3905, 0.2901, 0.3597, 0.3209, 0.3892, 0.2831, 0.3597, 0.3209, 0.36, 0.2418, 0.3945, 0.2705, 0.3905, 0.2729, 0.36, 0.2418, 0.3597, 0.3209, 0.3905, 0.2901, 0.3945, 0.2925, 0.5794, 0.3097, 0.5794, 0.2533, 0.5837, 0.2509, 0.5837, 0.2509, 0.5837, 0.3121, 0.5794, 0.3097, 0.5769, 0.3217, 0.5701, 0.3208, 0.5778, 0.3133, 0.5778, 0.3133, 0.5824, 0.3157, 0.5769, 0.3217, 0.3947, 0.1078, 0.4012, 0.1112, 0.4012, 0.1246, 0.4012, 0.1246, 0.3945, 0.1277, 0.3947, 0.1078, 0.4012, 0.1246, 0.4208, 0.1397, 0.4177, 0.1442, 0.4177, 0.1442, 0.3945, 0.1277, 0.4012, 0.1246, 0.3961, 0.2893, 0.3963, 0.2841, 0.474, 0.2841, 0.474, 0.2841, 0.4742, 0.2893, 0.3961, 0.2893, 0.4755, 0.2815, 0.478, 0.2815, 0.4777, 0.2869, 0.4777, 0.2869, 0.4742, 0.2893, 0.474, 0.2841, 0.474, 0.2841, 0.4755, 0.2815, 0.4777, 0.2869, 0.5769, 0.2413, 0.5824, 0.2473, 0.5778, 0.2497, 0.5778, 0.2497, 0.5701, 0.2422, 0.5769, 0.2413, 0.3371, 0.2017, 0.3369, 0.1818, 0.3436, 0.1849, 0.3436, 0.1849, 0.3436, 0.1983, 0.3371, 0.2017, 0.3436, 0.1849, 0.3369, 0.1818, 0.3601, 0.1653, 0.3601, 0.1653, 0.3632, 0.1698, 0.3436, 0.1849, 0.4742, 0.2737, 0.474, 0.2789, 0.3963, 0.2789, 0.3963, 0.2789, 0.3961, 0.2737, 0.4742, 0.2737, 0.4755, 0.2815, 0.4777, 0.2761, 0.478, 0.2815, 0.4777, 0.2761, 0.4755, 0.2815, 0.474, 0.2789, 0.474, 0.2789, 0.4742, 0.2737, 0.4777, 0.2761, 0.474, 0.2789, 0.4755, 0.2815, 0.474, 0.2841, 0.4811, 0.2799, 0.4798, 0.2729, 0.5106, 0.2421, 0.3632, 0.1698, 0.3601, 0.1653, 0.5102, 0.1653, 0.5102, 0.1653, 0.507, 0.1698, 0.3632, 0.1698, 0.5675, 0.3178, 0.5675, 0.2452, 0.5755, 0.253, 0.5755, 0.253, 0.5755, 0.31, 0.5675, 0.3178, 0.5636, 0.3204, 0.5433, 0.3204, 0.5433, 0.2426, 0.5433, 0.2426, 0.5636, 0.2426, 0.5636, 0.3204, 0.5393, 0.3204, 0.5138, 0.3205, 0.5138, 0.2425, 0.5138, 0.2425, 0.5393, 0.2426, 0.5393, 0.3204, 0.4811, 0.2799, 0.5103, 0.3212, 0.4798, 0.2901, 0.4811, 0.2799, 0.5106, 0.2421, 0.5103, 0.3212, 0.4758, 0.2705, 0.5106, 0.2421, 0.4798, 0.2729, 0.5103, 0.3212, 0.4758, 0.2925, 0.4798, 0.2901, 0.2909, 0.3097, 0.2947, 0.31, 0.2925, 0.3133, 0.3027, 0.3178, 0.3067, 0.3204, 0.3063, 0.3243, 0.3063, 0.3243, 0.3002, 0.3208, 0.3027, 0.3178, 0.3269, 0.3204, 0.331, 0.3204, 0.329, 0.3229, 0.3564, 0.3205, 0.3597, 0.3209, 0.3589, 0.323, 0.2909, 0.2533, 0.2925, 0.2497, 0.2947, 0.253, 0.3027, 0.2452, 0.3002, 0.2422, 0.303, 0.2394, 0.303, 0.2394, 0.3067, 0.2426, 0.3027, 0.2452, 0.3269, 0.2426, 0.329, 0.2401, 0.331, 0.2426, 0.3564, 0.2425, 0.3589, 0.2402, 0.36, 0.2418, 0.5778, 0.3133, 0.5755, 0.31, 0.5794, 0.3097, 0.5755, 0.253, 0.5778, 0.2497, 0.5794, 0.2533, 0.5701, 0.3208, 0.5674, 0.3235, 0.5636, 0.3204, 0.5636, 0.3204, 0.5675, 0.3178, 0.5701, 0.3208, 0.5413, 0.3229, 0.5393, 0.3204, 0.5433, 0.3204, 0.5103, 0.3212, 0.5138, 0.3205, 0.5114, 0.3228, 0.5675, 0.2452, 0.5636, 0.2426, 0.564, 0.2387, 0.564, 0.2387, 0.5701, 0.2422, 0.5675, 0.2452, 0.5393, 0.2426, 0.5413, 0.2401, 0.5433, 0.2426, 0.5113, 0.24, 0.5138, 0.2425, 0.5106, 0.2421, 0.2909, 0.3097, 0.2925, 0.3133, 0.2879, 0.3157, 0.2879, 0.3157, 0.2866, 0.3121, 0.2909, 0.3097, 0.588, 0.1056, 0.5907, 0.1078, 0.5842, 0.1112, 0.5842, 0.1112, 0.5824, 0.1091, 0.588, 0.1056, 0.3027, 0.3178, 0.3002, 0.3208, 0.2925, 0.3133, 0.2925, 0.3133, 0.2947, 0.31, 0.3027, 0.3178, 0.3106, 0.3321, 0.3067, 0.3204, 0.3269, 0.3204, 0.3269, 0.3204, 0.331, 0.3277, 0.3106, 0.3321, 0.5714, 0.1457, 0.5678, 0.1442, 0.5909, 0.1277, 0.5909, 0.1277, 0.5919, 0.1309, 0.5714, 0.1457, 0.3596, 0.3227, 0.3597, 0.3209, 0.5103, 0.3212, 0.5103, 0.3212, 0.5107, 0.3227, 0.3596, 0.3227, 0.3892, 0.2831, 0.3923, 0.2815, 0.3926, 0.2869, 0.3926, 0.2869, 0.3905, 0.2901, 0.3892, 0.2831, 0.3905, 0.2901, 0.3926, 0.2869, 0.3961, 0.2893, 0.3961, 0.2893, 0.3945, 0.2925, 0.3905, 0.2901, 0.2866, 0.2509, 0.2879, 0.2473, 0.2925, 0.2497, 0.2925, 0.2497, 0.2909, 0.2533, 0.2866, 0.2509, 0.2947, 0.31, 0.2909, 0.3097, 0.2909, 0.2533, 0.2909, 0.2533, 0.2947, 0.253, 0.2947, 0.31, 0.2947, 0.253, 0.2925, 0.2497, 0.3002, 0.2422, 0.3002, 0.2422, 0.3027, 0.2452, 0.2947, 0.253, 0.5248, 0.2004, 0.5266, 0.1983, 0.5331, 0.2017, 0.5331, 0.2017, 0.5304, 0.2039, 0.5248, 0.2004, 0.331, 0.2353, 0.3269, 0.2426, 0.3067, 0.2426, 0.3067, 0.2426, 0.3106, 0.2309, 0.331, 0.2353, 0.5343, 0.1786, 0.5333, 0.1818, 0.5102, 0.1653, 0.5102, 0.1653, 0.5138, 0.1638, 0.5343, 0.1786, 0.3945, 0.2705, 0.3961, 0.2737, 0.3926, 0.2761, 0.3926, 0.2761, 0.3905, 0.2729, 0.3945, 0.2705, 0.3564, 0.2425, 0.36, 0.2418, 0.3597, 0.3209, 0.3597, 0.3209, 0.3564, 0.3205, 0.3564, 0.2425, 0.4758, 0.2705, 0.4742, 0.2737, 0.3961, 0.2737, 0.3961, 0.2737, 0.3945, 0.2705, 0.4758, 0.2705, 0.3905, 0.2729, 0.3926, 0.2761, 0.3923, 0.2815, 0.3923, 0.2815, 0.3892, 0.2831, 0.3905, 0.2729, 0.3027, 0.2452, 0.3067, 0.2426, 0.3067, 0.3204, 0.3067, 0.3204, 0.3027, 0.3178, 0.3027, 0.2452, 0.3269, 0.2426, 0.331, 0.2426, 0.331, 0.3204, 0.331, 0.3204, 0.3269, 0.3204, 0.3269, 0.2426, 0.5837, 0.3121, 0.5824, 0.3157, 0.5778, 0.3133, 0.5778, 0.3133, 0.5794, 0.3097, 0.5837, 0.3121, 0.5794, 0.2533, 0.5778, 0.2497, 0.5824, 0.2473, 0.5824, 0.2473, 0.5837, 0.2509, 0.5794, 0.2533, 0.5755, 0.253, 0.5794, 0.2533, 0.5794, 0.3097, 0.5794, 0.3097, 0.5755, 0.31, 0.5755, 0.253, 0.5755, 0.31, 0.5778, 0.3133, 0.5701, 0.3208, 0.5701, 0.3208, 0.5675, 0.3178, 0.5755, 0.31, 0.4031, 0.1091, 0.4012, 0.1112, 0.3947, 0.1078, 0.3947, 0.1078, 0.3974, 0.1056, 0.4031, 0.1091, 0.5393, 0.3277, 0.5433, 0.3204, 0.5636, 0.3204, 0.5636, 0.3204, 0.5597, 0.3321, 0.5393, 0.3277, 0.3935, 0.1309, 0.3945, 0.1277, 0.4177, 0.1442, 0.4177, 0.1442, 0.4141, 0.1457, 0.3935, 0.1309, 0.3945, 0.2925, 0.3961, 0.2893, 0.4742, 0.2893, 0.4742, 0.2893, 0.4758, 0.2925, 0.3945, 0.2925, 0.4798, 0.2901, 0.4777, 0.2869, 0.478, 0.2815, 0.478, 0.2815, 0.4811, 0.2799, 0.4798, 0.2901, 0.4758, 0.2925, 0.4742, 0.2893, 0.4777, 0.2869, 0.4777, 0.2869, 0.4798, 0.2901, 0.4758, 0.2925, 0.3398, 0.2039, 0.3371, 0.2017, 0.3436, 0.1983, 0.3436, 0.1983, 0.3455, 0.2004, 0.3398, 0.2039, 0.5675, 0.2452, 0.5701, 0.2422, 0.5778, 0.2497, 0.5778, 0.2497, 0.5755, 0.253, 0.5675, 0.2452, 0.5597, 0.2309, 0.5636, 0.2426, 0.5433, 0.2426, 0.5433, 0.2426, 0.5393, 0.2353, 0.5597, 0.2309, 0.3565, 0.1638, 0.3601, 0.1653, 0.3369, 0.1818, 0.3369, 0.1818, 0.3359, 0.1786, 0.3565, 0.1638, 0.4811, 0.2799, 0.478, 0.2815, 0.4777, 0.2761, 0.4777, 0.2761, 0.4798, 0.2729, 0.4811, 0.2799, 0.4798, 0.2729, 0.4777, 0.2761, 0.4742, 0.2737, 0.4742, 0.2737, 0.4758, 0.2705, 0.4798, 0.2729, 0.5107, 0.2403, 0.5106, 0.2421, 0.36, 0.2418, 0.36, 0.2418, 0.3596, 0.2403, 0.5107, 0.2403, 0.5675, 0.3178, 0.5636, 0.3204, 0.5636, 0.2426, 0.5636, 0.2426, 0.5675, 0.2452, 0.5675, 0.3178, 0.5433, 0.3204, 0.5393, 0.3204, 0.5393, 0.2426, 0.5393, 0.2426, 0.5433, 0.2426, 0.5433, 0.3204, 0.5138, 0.3205, 0.5103, 0.3212, 0.5106, 0.2421, 0.5106, 0.2421, 0.5138, 0.2425, 0.5138, 0.3205])
me_mesh_002.materials.append(mat_paintedmetalscratched_darker)
me_mesh_002.materials.append(mat_paintedmetal_verydark)
me_mesh_002.use_remesh_fix_poles = True
me_mesh_002.use_remesh_preserve_attributes = False
me_mesh_002.use_mirror_vertex_groups = False
me_mesh_002.update()
me_mesh_002.normals_split_custom_set([tuple(v) for v in zip(*[iter([-0.7273, -0.6863, 1.548e-05, -0.7273, -0.6863, 1.979e-05, -0.7273, -0.6863, -1.917e-05, -0.7273, -0.6863, -1.917e-05, -0.7273, -0.6863, -2.287e-05, -0.7273, -0.6863, 1.548e-05, -0.4456, -0.7586, 0.4753, -0.4897, -0.7311, 0.4751, -0.4661, -0.7462, 0.4754, -0.4661, -0.7462, 0.4754, -0.4269, -0.7695, 0.475, -0.4456, -0.7586, 0.4753, -1.079e-05, -2.945e-05, 1.0, 4.239e-06, -1.677e-05, 1.0, 4.795e-07, -2.113e-07, 1.0, 4.795e-07, -2.113e-07, 1.0, 1.788e-05, 2.792e-05, 1.0, -1.079e-05, -2.945e-05, 1.0, 4.795e-07, -2.113e-07, 1.0, 4.239e-06, -1.677e-05, 1.0, 1.329e-05, 4.768e-06, 1.0, 1.329e-05, 4.768e-06, 1.0, 0.0, -1.181e-07, 1.0, 4.795e-07, -2.113e-07, 1.0, -0.4667, 0.8844, 3.734e-08, -0.4499, 0.8363, -0.3134, -0.6399, 0.7684, 0.0, -0.4499, 0.8363, -0.3134, -0.4667, 0.8844, 3.734e-08, -0.205, 0.9493, -0.2381, -0.205, 0.9493, -0.2381, -0.138, 0.8807, -0.4531, -0.4499, 0.8363, -0.3134, 0.0, -1.181e-07, 1.0, 1.329e-05, 4.768e-06, 1.0, -2.523e-05, -1.863e-05, 1.0, -2.523e-05, -1.863e-05, 1.0, 0.0, -1.181e-07, 1.0, 0.0, -1.181e-07, 1.0, -1.245e-05, 1.0, -8.956e-06, 5.42e-06, 1.0, 8.918e-06, -3.514e-05, 1.0, -2.486e-05, -3.514e-05, 1.0, -2.486e-05, -2.1e-05, 1.0, 2.03e-05, -1.245e-05, 1.0, -8.956e-06, -0.4456, -0.7586, -0.4753, -0.4269, -0.7695, -0.475, -0.4661, -0.7462, -0.4754, -0.4661, -0.7462, -0.4754, -0.4897, -0.7311, -0.4751, -0.4456, -0.7586, -0.4753, 1.479e-05, 4.795e-05, -1.0, 3.681e-06, 2.387e-05, -1.0, -1.002e-07, -2.113e-07, -1.0, -1.002e-07, -2.113e-07, -1.0, -2.381e-05, -3.025e-05, -1.0, 1.479e-05, 4.795e-05, -1.0, -1.002e-07, -2.113e-07, -1.0, 0.0, -1.181e-07, -1.0, -3.308e-06, -7.093e-06, -1.0, -3.308e-06, -7.093e-06, -1.0, -2.381e-05, -3.025e-05, -1.0, -1.002e-07, -2.113e-07, -1.0, -0.4667, 0.8844, 3.734e-08, -0.6399, 0.7684, 0.0, -0.4499, 0.8363, 0.3134, -0.4499, 0.8363, 0.3134, -0.138, 0.8807, 0.4531, -0.205, 0.9493, 0.2381, -0.205, 0.9493, 0.2381, -0.4667, 0.8844, 3.734e-08, -0.4499, 0.8363, 0.3134, -0.205, 0.9493, 0.2381, -0.205, 0.9493, -0.2381, -0.4667, 0.8844, 3.734e-08, -0.205, 0.9493, 0.2381, 0.205, 0.9493, 0.2381, 0.205, 0.9493, -0.2381, 0.205, 0.9493, -0.2381, -0.205, 0.9493, -0.2381, -0.205, 0.9493, 0.2381, 2.042e-05, 1.0, -6.244e-06, 2.772e-06, 1.0, 9.097e-06, -2.332e-06, 1.0, 1.279e-05, 1.245e-05, 1.0, 8.792e-06, -5.428e-06, 1.0, -9.071e-06, 2.772e-06, 1.0, 9.097e-06, 2.772e-06, 1.0, 9.097e-06, 2.097e-05, 1.0, -2.041e-05, 1.245e-05, 1.0, 8.792e-06, 3.887e-06, -1.0, -2.952e-05, -3.175e-05, -1.0, -5.752e-06, -1.524e-05, -1.0, -1.713e-05, -1.524e-05, -1.0, -1.713e-05, -2.852e-05, -1.0, 2.938e-06, 3.887e-06, -1.0, -2.952e-05, 1.0, 1.267e-05, 5.723e-05, 1.0, 5.143e-05, -2.804e-05, 1.0, 7.398e-06, -1.469e-05, 1.0, 7.398e-06, -1.469e-05, 1.0, 4.439e-06, 4.47e-07, 1.0, 1.267e-05, 5.723e-05, 0.5864, 0.81, 2.983e-05, 0.5864, 0.81, -5.096e-06, 0.5864, 0.81, 1.473e-05, 0.5864, 0.81, 1.473e-05, 0.5864, 0.81, 1.609e-05, 0.5864, 0.81, 2.983e-05, 2.042e-05, 1.0, -6.244e-06, 4.069e-06, 1.0, 9.573e-06, -2.1e-05, 1.0, 2.03e-05, 2.042e-05, 1.0, -6.244e-06, -2.1e-05, 1.0, 2.03e-05, 2.772e-06, 1.0, 9.097e-06, -5.428e-06, 1.0, -9.071e-06, -2.332e-06, 1.0, 1.279e-05, 2.772e-06, 1.0, 9.097e-06, -2.1e-05, 1.0, 2.03e-05, 4.069e-06, 1.0, 9.573e-06, -1.245e-05, 1.0, -8.956e-06, 0.7273, -0.6863, 1.851e-05, 0.7273, -0.6863, -2.463e-05, 0.7273, -0.6863, 9.567e-06, 0.7273, -0.6863, 9.567e-06, 0.7273, -0.6863, 1.593e-05, 0.7273, -0.6863, 1.851e-05, 0.4456, -0.7586, 0.4753, 0.4269, -0.7695, 0.475, 0.4661, -0.7462, 0.4754, 0.4661, -0.7462, 0.4754, 0.4897, -0.7311, 0.4751, 0.4456, -0.7586, 0.4753, -4.373e-06, -6.214e-06, 1.0, -3.681e-06, 2.387e-05, 1.0, 1.002e-07, -2.113e-07, 1.0, 1.002e-07, -2.113e-07, 1.0, 2.414e-05, -3.025e-05, 1.0, -4.373e-06, -6.214e-06, 1.0, 1.002e-07, -2.113e-07, 1.0, 0.0, -1.181e-07, 1.0, -2.523e-05, -1.863e-05, 1.0, -2.523e-05, -1.863e-05, 1.0, 2.414e-05, -3.025e-05, 1.0, 1.002e-07, -2.113e-07, 1.0, -0.138, 0.8807, -0.4531, -0.205, 0.9493, -0.2381, 0.205, 0.9493, -0.2381, 0.205, 0.9493, -0.2381, 0.138, 0.8807, -0.4531, -0.138, 0.8807, -0.4531, 0.4667, 0.8844, -3.485e-08, 0.6399, 0.7684, 0.0, 0.4499, 0.8363, -0.3134, 0.4499, 0.8363, -0.3134, 0.138, 0.8807, -0.4531, 0.205, 0.9493, -0.2381, 0.205, 0.9493, -0.2381, 0.4667, 0.8844, -3.485e-08, 0.4499, 0.8363, -0.3134, 0.4456, -0.7586, -0.4753, 0.4897, -0.7311, -0.4751, 0.4661, -0.7462, -0.4754, 0.4661, -0.7462, -0.4754, 0.4269, -0.7695, -0.475, 0.4456, -0.7586, -0.4753, 1.079e-05, -2.945e-05, -1.0, -4.09e-06, -1.682e-05, -1.0, -4.795e-07, -2.113e-07, -1.0, -4.795e-07, -2.113e-07, -1.0, -1.788e-05, 2.792e-05, -1.0, 1.079e-05, -2.945e-05, -1.0, -4.795e-07, -2.113e-07, -1.0, -4.09e-06, -1.682e-05, -1.0, -1.332e-05, 4.664e-06, -1.0, -1.332e-05, 4.664e-06, -1.0, 0.0, -1.181e-07, -1.0, -4.795e-07, -2.113e-07, -1.0, 0.138, 0.8807, 0.4531, 0.205, 0.9493, 0.2381, -0.205, 0.9493, 0.2381, -0.205, 0.9493, 0.2381, -0.138, 0.8807, 0.4531, 0.138, 0.8807, 0.4531, 0.4667, 0.8844, -3.485e-08, 0.4499, 0.8363, 0.3134, 0.6399, 0.7684, 0.0, 0.4499, 0.8363, 0.3134, 0.4667, 0.8844, -3.485e-08, 0.205, 0.9493, 0.2381, 0.205, 0.9493, 0.2381, 0.138, 0.8807, 0.4531, 0.4499, 0.8363, 0.3134, 0.205, 0.9493, 0.2381, 0.4667, 0.8844, -3.485e-08, 0.205, 0.9493, -0.2381, -2.079e-05, 1.0, 1.407e-05, -4.077e-06, 1.0, -9.814e-06, 2.097e-05, 1.0, -2.041e-05, 0.0, -1.181e-07, -1.0, -1.332e-05, 4.664e-06, -1.0, -3.308e-06, -7.093e-06, -1.0, -3.308e-06, -7.093e-06, -1.0, 0.0, -1.181e-07, -1.0, 0.0, -1.181e-07, -1.0, -1.082e-05, -1.0, -3.077e-05, -2.12e-05, -1.0, 1.56e-05, -1.711e-05, -1.0, 6.644e-06, -1.711e-05, -1.0, 6.644e-06, -4.843e-06, -1.0, 1.535e-05, -1.082e-05, -1.0, -3.077e-05, -1.0, 1.174e-05, 5.192e-05, -1.0, -1.973e-05, -1.401e-06, -1.0, 2.003e-05, -2.967e-06, -1.0, 2.003e-05, -2.967e-06, -1.0, 5.957e-05, -1.892e-05, -1.0, 1.174e-05, 5.192e-05, -0.5864, 0.81, -4.709e-06, -0.5864, 0.81, -2.5e-05, -0.5864, 0.81, -3.526e-05, -0.5864, 0.81, -3.526e-05, -0.5864, 0.81, -2.11e-05, -0.5864, 0.81, -4.709e-06, -2.079e-05, 1.0, 1.407e-05, -3.514e-05, 1.0, -2.486e-05, 2.332e-06, 1.0, -1.302e-05, -2.079e-05, 1.0, 1.407e-05, 2.097e-05, 1.0, -2.041e-05, -3.514e-05, 1.0, -2.486e-05, 1.245e-05, 1.0, 8.792e-06, 2.097e-05, 1.0, -2.041e-05, -4.077e-06, 1.0, -9.814e-06, -3.514e-05, 1.0, -2.486e-05, 5.42e-06, 1.0, 8.918e-06, 2.332e-06, 1.0, -1.302e-05, -0.7273, -0.6863, 1.548e-05, -3.175e-05, -1.0, -5.752e-06, -0.4528, -0.7543, 0.4754, 3.887e-06, -1.0, -2.952e-05, 1.0, 1.267e-05, 5.723e-05, -1.079e-05, -2.945e-05, 1.0, -1.079e-05, -2.945e-05, 1.0, -0.4529, -0.7543, 0.4753, 3.887e-06, -1.0, -2.952e-05, 1.0, 4.439e-06, 4.47e-07, 0.5864, 0.81, 2.983e-05, 4.239e-06, -1.677e-05, 1.0, 0.5864, 0.81, 1.609e-05, -2.1e-05, 1.0, 2.03e-05, 1.329e-05, 4.768e-06, 1.0, -0.7273, -0.6863, -2.287e-05, -0.4529, -0.7543, -0.4754, -1.524e-05, -1.0, -1.713e-05, -2.852e-05, -1.0, 2.938e-06, -0.4528, -0.7543, -0.4754, 1.479e-05, 4.795e-05, -1.0, 1.479e-05, 4.795e-05, -1.0, 1.0, 5.143e-05, -2.804e-05, -2.852e-05, -1.0, 2.938e-06, 1.0, 7.398e-06, -1.469e-05, -2.381e-05, -3.025e-05, -1.0, 0.5864, 0.81, -5.096e-06, 0.5864, 0.81, 1.473e-05, -3.308e-06, -7.093e-06, -1.0, 2.772e-06, 1.0, 9.097e-06, 0.4529, -0.7543, 0.4754, -4.843e-06, -1.0, 1.535e-05, 0.7273, -0.6863, 1.851e-05, -1.711e-05, -1.0, 6.644e-06, 0.4528, -0.7543, -0.4754, 0.7273, -0.6863, -2.463e-05, 0.4529, -0.7543, 0.4754, -4.373e-06, -6.214e-06, 1.0, -1.0, 1.174e-05, 5.192e-05, -1.0, 1.174e-05, 5.192e-05, -1.082e-05, -1.0, -3.077e-05, 0.4529, -0.7543, 0.4754, 2.414e-05, -3.025e-05, 1.0, -0.5864, 0.81, -4.709e-06, -1.0, -1.973e-05, -1.401e-06, -3.514e-05, 1.0, -2.486e-05, -0.5864, 0.81, -2.5e-05, -2.523e-05, -1.863e-05, 1.0, -2.12e-05, -1.0, 1.56e-05, -1.0, 5.957e-05, -1.892e-05, 1.079e-05, -2.945e-05, -1.0, 1.079e-05, -2.945e-05, -1.0, 0.4529, -0.7543, -0.4753, -2.12e-05, -1.0, 1.56e-05, -0.5864, 0.81, -2.11e-05, -4.09e-06, -1.682e-05, -1.0, -1.0, 2.003e-05, -2.967e-06, -1.332e-05, 4.664e-06, -1.0, -0.5864, 0.81, -3.526e-05, 2.097e-05, 1.0, -2.041e-05, -0.7273, -0.6863, 1.548e-05, -0.4528, -0.7543, 0.4754, -0.4529, -0.7543, 0.4753, -0.4529, -0.7543, 0.4753, -0.7273, -0.6863, 1.979e-05, -0.7273, -0.6863, 1.548e-05, -0.4529, -0.7543, 0.4753, -1.079e-05, -2.945e-05, 1.0, 1.788e-05, 2.792e-05, 1.0, 1.788e-05, 2.792e-05, 1.0, -0.4529, -0.7543, 0.4754, -0.4529, -0.7543, 0.4753, 3.887e-06, -1.0, -2.952e-05, -0.4529, -0.7543, 0.4753, -0.4528, -0.7543, 0.4754, -0.4528, -0.7543, 0.4754, -3.175e-05, -1.0, -5.752e-06, 3.887e-06, -1.0, -2.952e-05, -1.079e-05, -2.945e-05, 1.0, 1.0, 1.267e-05, 5.723e-05, 1.0, 4.439e-06, 4.47e-07, 1.0, 4.439e-06, 4.47e-07, 4.239e-06, -1.677e-05, 1.0, -1.079e-05, -2.945e-05, 1.0, 0.5864, 0.81, 1.609e-05, 1.329e-05, 4.768e-06, 1.0, 4.239e-06, -1.677e-05, 1.0, 4.239e-06, -1.677e-05, 1.0, 0.5864, 0.81, 2.983e-05, 0.5864, 0.81, 1.609e-05, 1.329e-05, 4.768e-06, 1.0, -2.1e-05, 1.0, 2.03e-05, -3.514e-05, 1.0, -2.486e-05, -3.514e-05, 1.0, -2.486e-05, -2.523e-05, -1.863e-05, 1.0, 1.329e-05, 4.768e-06, 1.0, 2.042e-05, 1.0, -6.244e-06, -0.6399, 0.7684, 1.162e-06, -0.4859, 0.8307, -0.2717, -0.4859, 0.8307, -0.2717, 4.069e-06, 1.0, 9.573e-06, 2.042e-05, 1.0, -6.244e-06, 4.069e-06, 1.0, 9.573e-06, -0.4859, 0.8307, -0.2717, -0.01684, 0.8908, -0.454, -0.01684, 0.8908, -0.454, -1.245e-05, 1.0, -8.956e-06, 4.069e-06, 1.0, 9.573e-06, -0.7273, -0.6863, -1.917e-05, -0.4528, -0.7543, -0.4754, -0.4529, -0.7543, -0.4754, -0.4529, -0.7543, -0.4754, -0.7273, -0.6863, -2.287e-05, -0.7273, -0.6863, -1.917e-05, -3.175e-05, -1.0, -5.752e-06, -0.7273, -0.6863, 1.548e-05, -0.7273, -0.6863, -2.287e-05, -0.7273, -0.6863, -2.287e-05, -1.524e-05, -1.0, -1.713e-05, -3.175e-05, -1.0, -5.752e-06, -1.524e-05, -1.0, -1.713e-05, -0.4529, -0.7543, -0.4754, -0.4528, -0.7543, -0.4754, -0.4528, -0.7543, -0.4754, -2.852e-05, -1.0, 2.938e-06, -1.524e-05, -1.0, -1.713e-05, -0.4528, -0.7543, -0.4753, 3.681e-06, 2.387e-05, -1.0, 1.479e-05, 4.795e-05, -1.0, 1.479e-05, 4.795e-05, -1.0, -0.4528, -0.7543, -0.4754, -0.4528, -0.7543, -0.4753, -2.381e-05, -3.025e-05, -1.0, 1.0, 7.398e-06, -1.469e-05, 1.0, 5.143e-05, -2.804e-05, 1.0, 5.143e-05, -2.804e-05, 1.479e-05, 4.795e-05, -1.0, -2.381e-05, -3.025e-05, -1.0, 0.5864, 0.81, -5.096e-06, -2.381e-05, -3.025e-05, -1.0, -3.308e-06, -7.093e-06, -1.0, -3.308e-06, -7.093e-06, -1.0, 0.5864, 0.81, 1.473e-05, 0.5864, 0.81, -5.096e-06, -5.428e-06, 1.0, -9.071e-06, -0.01683, 0.8908, 0.454, -0.486, 0.8307, 0.2717, -0.486, 0.8307, 0.2717, -2.332e-06, 1.0, 1.279e-05, -5.428e-06, 1.0, -9.071e-06, 0.5864, 0.81, 1.473e-05, 2.772e-06, 1.0, 9.097e-06, -2.1e-05, 1.0, 2.03e-05, -2.1e-05, 1.0, 2.03e-05, 0.5864, 0.81, 1.609e-05, 0.5864, 0.81, 1.473e-05, 1.245e-05, 1.0, 8.792e-06, 0.01684, 0.8908, 0.454, -0.01683, 0.8908, 0.454, -0.01683, 0.8908, 0.454, -5.428e-06, 1.0, -9.071e-06, 1.245e-05, 1.0, 8.792e-06, -2.332e-06, 1.0, 1.279e-05, -0.486, 0.8307, 0.2717, -0.6399, 0.7684, 1.162e-06, -0.6399, 0.7684, 1.162e-06, 2.042e-05, 1.0, -6.244e-06, -2.332e-06, 1.0, 1.279e-05, -2.852e-05, -1.0, 2.938e-06, 1.0, 5.143e-05, -2.804e-05, 1.0, 1.267e-05, 5.723e-05, 1.0, 1.267e-05, 5.723e-05, 3.887e-06, -1.0, -2.952e-05, -2.852e-05, -1.0, 2.938e-06, 1.0, 7.398e-06, -1.469e-05, 0.5864, 0.81, -5.096e-06, 0.5864, 0.81, 2.983e-05, 0.5864, 0.81, 2.983e-05, 1.0, 4.439e-06, 4.47e-07, 1.0, 7.398e-06, -1.469e-05, 0.7273, -0.6863, 1.593e-05, 0.4528, -0.7543, 0.4754, 0.4529, -0.7543, 0.4754, 0.4529, -0.7543, 0.4754, 0.7273, -0.6863, 1.851e-05, 0.7273, -0.6863, 1.593e-05, 0.7273, -0.6863, -2.463e-05, 0.4528, -0.7543, -0.4754, 0.4529, -0.7543, -0.4753, 0.4529, -0.7543, -0.4753, 0.7273, -0.6863, 9.567e-06, 0.7273, -0.6863, -2.463e-05, -1.711e-05, -1.0, 6.644e-06, 0.7273, -0.6863, -2.463e-05, 0.7273, -0.6863, 1.851e-05, 0.7273, -0.6863, 1.851e-05, -4.843e-06, -1.0, 1.535e-05, -1.711e-05, -1.0, 6.644e-06, -4.843e-06, -1.0, 1.535e-05, 0.4529, -0.7543, 0.4754, 0.4529, -0.7543, 0.4754, 0.4529, -0.7543, 0.4754, -1.082e-05, -1.0, -3.077e-05, -4.843e-06, -1.0, 1.535e-05, 0.4528, -0.7543, 0.4753, -3.681e-06, 2.387e-05, 1.0, -4.373e-06, -6.214e-06, 1.0, -4.373e-06, -6.214e-06, 1.0, 0.4529, -0.7543, 0.4754, 0.4528, -0.7543, 0.4753, 2.414e-05, -3.025e-05, 1.0, -1.0, -1.973e-05, -1.401e-06, -1.0, 1.174e-05, 5.192e-05, -1.0, 1.174e-05, 5.192e-05, -4.373e-06, -6.214e-06, 1.0, 2.414e-05, -3.025e-05, 1.0, -0.5864, 0.81, -4.709e-06, 2.414e-05, -3.025e-05, 1.0, -2.523e-05, -1.863e-05, 1.0, -2.523e-05, -1.863e-05, 1.0, -0.5864, 0.81, -2.5e-05, -0.5864, 0.81, -4.709e-06, -1.245e-05, 1.0, -8.956e-06, -0.01684, 0.8908, -0.454, 0.01683, 0.8908, -0.454, 0.01683, 0.8908, -0.454, 5.42e-06, 1.0, 8.918e-06, -1.245e-05, 1.0, -8.956e-06, 2.332e-06, 1.0, -1.302e-05, 0.486, 0.8307, -0.2717, 0.6399, 0.7684, -1.162e-06, 0.6399, 0.7684, -1.162e-06, -2.079e-05, 1.0, 1.407e-05, 2.332e-06, 1.0, -1.302e-05, 5.42e-06, 1.0, 8.918e-06, 0.01683, 0.8908, -0.454, 0.486, 0.8307, -0.2717, 0.486, 0.8307, -0.2717, 2.332e-06, 1.0, -1.302e-05, 5.42e-06, 1.0, 8.918e-06, 0.4529, -0.7543, -0.4753, 1.079e-05, -2.945e-05, -1.0, -1.788e-05, 2.792e-05, -1.0, -1.788e-05, 2.792e-05, -1.0, 0.4529, -0.7543, -0.4754, 0.4529, -0.7543, -0.4753, -2.12e-05, -1.0, 1.56e-05, 0.4529, -0.7543, -0.4753, 0.4528, -0.7543, -0.4754, 0.4528, -0.7543, -0.4754, -1.711e-05, -1.0, 6.644e-06, -2.12e-05, -1.0, 1.56e-05, 1.079e-05, -2.945e-05, -1.0, -1.0, 5.957e-05, -1.892e-05, -1.0, 2.003e-05, -2.967e-06, -1.0, 2.003e-05, -2.967e-06, -4.09e-06, -1.682e-05, -1.0, 1.079e-05, -2.945e-05, -1.0, -0.5864, 0.81, -3.526e-05, -1.332e-05, 4.664e-06, -1.0, -4.09e-06, -1.682e-05, -1.0, -4.09e-06, -1.682e-05, -1.0, -0.5864, 0.81, -2.11e-05, -0.5864, 0.81, -3.526e-05, -2.079e-05, 1.0, 1.407e-05, 0.6399, 0.7684, -1.162e-06, 0.4859, 0.8307, 0.2717, 0.4859, 0.8307, 0.2717, -4.077e-06, 1.0, -9.814e-06, -2.079e-05, 1.0, 1.407e-05, -4.077e-06, 1.0, -9.814e-06, 0.4859, 0.8307, 0.2717, 0.01684, 0.8908, 0.454, 0.01684, 0.8908, 0.454, 1.245e-05, 1.0, 8.792e-06, -4.077e-06, 1.0, -9.814e-06, -1.332e-05, 4.664e-06, -1.0, 2.097e-05, 1.0, -2.041e-05, 2.772e-06, 1.0, 9.097e-06, 2.772e-06, 1.0, 9.097e-06, -3.308e-06, -7.093e-06, -1.0, -1.332e-05, 4.664e-06, -1.0, -1.082e-05, -1.0, -3.077e-05, -1.0, 1.174e-05, 5.192e-05, -1.0, 5.957e-05, -1.892e-05, -1.0, 5.957e-05, -1.892e-05, -2.12e-05, -1.0, 1.56e-05, -1.082e-05, -1.0, -3.077e-05, -1.0, -1.973e-05, -1.401e-06, -0.5864, 0.81, -4.709e-06, -0.5864, 0.81, -2.11e-05, -0.5864, 0.81, -2.11e-05, -1.0, 2.003e-05, -2.967e-06, -1.0, -1.973e-05, -1.401e-06, -0.5864, 0.81, -2.5e-05, -3.514e-05, 1.0, -2.486e-05, 2.097e-05, 1.0, -2.041e-05, 2.097e-05, 1.0, -2.041e-05, -0.5864, 0.81, -3.526e-05, -0.5864, 0.81, -2.5e-05])] * 3)])
me_mesh_003 = bpy.data.meshes.new('Mesh.003')
me_mesh_003.from_pydata([(-0.2157, 0.1607, 0.2156), (-0.2157, 0.1607, -0.2156), (0.2157, 0.1607, 0.2156), (0.2157, 0.1607, -0.2156)], [], [(1, 3, 2), (2, 0, 1)])
_uv = me_mesh_003.uv_layers.new(name='UVChannel_1')
_uv.uv.foreach_set('vector', [0.0, 7.55e-08, 1.0, 5.96e-08, 1.0, 1.0, 1.0, 1.0, 0.0, 1.0, 0.0, 7.55e-08])
me_mesh_003.materials.append(mat_screenarea)
me_mesh_003.use_remesh_fix_poles = True
me_mesh_003.use_remesh_preserve_attributes = False
me_mesh_003.use_mirror_vertex_groups = False
me_mesh_003.update()
me_mesh_003.normals_split_custom_set([tuple(v) for v in zip(*[iter([0.0, -1.0, 0.0, 0.0, -1.0, 0.0, 0.0, -1.0, 0.0, 0.0, -1.0, 0.0, 0.0, -1.0, 0.0, 0.0, -1.0, 0.0])] * 3)])
me_mesh_005 = bpy.data.meshes.new('Mesh.005')
me_mesh_005.from_pydata([(-0.2157, 0.1607, 0.2156), (-0.2157, 0.1607, -0.2156), (0.2157, 0.1607, 0.2156), (0.2157, 0.1607, -0.2156)], [], [(1, 3, 2), (2, 0, 1)])
_uv = me_mesh_005.uv_layers.new(name='UVChannel_1')
_uv.uv.foreach_set('vector', [1.0, -5.96e-08, 1.0, 1.0, 5.96e-08, 1.0, 5.96e-08, 1.0, 5.96e-08, 1.589e-08, 1.0, -5.96e-08])
me_mesh_005.materials.append(mat_screenarea90)
me_mesh_005.use_remesh_fix_poles = True
me_mesh_005.use_remesh_preserve_attributes = False
me_mesh_005.use_mirror_vertex_groups = False
me_mesh_005.update()
me_mesh_005.normals_split_custom_set([tuple(v) for v in zip(*[iter([0.0, -1.0, 0.0, 0.0, -1.0, 0.0, 0.0, -1.0, 0.0, 0.0, -1.0, 0.0, 0.0, -1.0, 0.0, 0.0, -1.0, 0.0])] * 3)])
me_mesh_006 = bpy.data.meshes.new('Mesh.006')
me_mesh_006.from_pydata([(-0.2157, 0.1607, 0.2156), (-0.2157, 0.1607, -0.2156), (0.2157, 0.1607, 0.2156), (0.2157, 0.1607, -0.2156)], [], [(1, 3, 2), (2, 0, 1)])
_uv = me_mesh_006.uv_layers.new(name='UVChannel_1')
_uv.uv.foreach_set('vector', [1.0, 1.0, 0.0, 1.0, -1.192e-07, 5.96e-08, -1.192e-07, 5.96e-08, 1.0, -5.96e-08, 1.0, 1.0])
me_mesh_006.materials.append(mat_screenarea180)
me_mesh_006.use_remesh_fix_poles = True
me_mesh_006.use_remesh_preserve_attributes = False
me_mesh_006.use_mirror_vertex_groups = False
me_mesh_006.update()
me_mesh_006.normals_split_custom_set([tuple(v) for v in zip(*[iter([0.0, -1.0, 0.0, 0.0, -1.0, 0.0, 0.0, -1.0, 0.0, 0.0, -1.0, 0.0, 0.0, -1.0, 0.0, 0.0, -1.0, 0.0])] * 3)])
me_mesh_007 = bpy.data.meshes.new('Mesh.007')
me_mesh_007.from_pydata([(-0.2157, 0.1607, 0.2156), (-0.2157, 0.1607, -0.2156), (0.2157, 0.1607, 0.2156), (0.2157, 0.1607, -0.2156)], [], [(1, 3, 2), (2, 0, 1)])
_uv = me_mesh_007.uv_layers.new(name='UVChannel_1')
_uv.uv.foreach_set('vector', [1.589e-08, 1.0, 7.55e-08, 0.0, 1.0, 1.192e-07, 1.0, 1.192e-07, 1.0, 1.0, 1.589e-08, 1.0])
me_mesh_007.materials.append(mat_screenarea270)
me_mesh_007.use_remesh_fix_poles = True
me_mesh_007.use_remesh_preserve_attributes = False
me_mesh_007.use_mirror_vertex_groups = False
me_mesh_007.update()
me_mesh_007.normals_split_custom_set([tuple(v) for v in zip(*[iter([0.0, -1.0, 0.0, 0.0, -1.0, 0.0, 0.0, -1.0, 0.0, 0.0, -1.0, 0.0, 0.0, -1.0, 0.0, 0.0, -1.0, 0.0])] * 3)])
me_mesh_001 = bpy.data.meshes.new('Mesh.001')
me_mesh_001.from_pydata([(0.06101, 0.2512, 0.05438), (0.04421, 0.2512, 0.05438), (0.06101, 0.2512, 0.07118), (0.04421, 0.2512, 0.07118), (0.166, 0.2512, 0.07118), (0.166, 0.2512, 0.05438), (0.1492, 0.2512, 0.05438), (0.1492, 0.2512, 0.07118), (0.1525, 0.2375, 0.1541), (0.1525, 0.2375, 0.1373), (0.1357, 0.2375, 0.1373), (0.1357, 0.2375, 0.1541), (0.06101, 0.2512, -0.07118), (0.06101, 0.2512, -0.05438), (0.04421, 0.2512, -0.05438), (0.04421, 0.2512, -0.07118), (0.166, 0.2512, -0.07118), (0.166, 0.2512, -0.05438), (0.1492, 0.2512, -0.05438), (0.1492, 0.2512, -0.07118), (0.1525, 0.2375, -0.1541), (0.1525, 0.2375, -0.1373), (0.1357, 0.2375, -0.1373), (0.1357, 0.2375, -0.1541), (-0.06101, 0.2512, 0.07118), (-0.06101, 0.2512, 0.05438), (-0.04421, 0.2512, 0.05438), (-0.04421, 0.2512, 0.07118), (-0.166, 0.2512, 0.07118), (-0.166, 0.2512, 0.05438), (-0.1492, 0.2512, 0.05438), (-0.1492, 0.2512, 0.07118), (-0.1525, 0.2375, 0.1541), (-0.1525, 0.2375, 0.1373), (-0.1357, 0.2375, 0.1373), (-0.1357, 0.2375, 0.1541), (-0.06101, 0.2512, -0.07118), (-0.04421, 0.2512, -0.07118), (-0.04421, 0.2512, -0.05438), (-0.06101, 0.2512, -0.05438), (-0.166, 0.2512, -0.07118), (-0.1492, 0.2512, -0.07118), (-0.1492, 0.2512, -0.05438), (-0.166, 0.2512, -0.05438), (-0.1525, 0.2375, -0.1541), (-0.1357, 0.2375, -0.1541), (-0.1357, 0.2375, -0.1373), (-0.1525, 0.2375, -0.1373)], [], [(0, 1, 3), (3, 2, 0), (5, 6, 7), (7, 4, 5), (9, 10, 11), (11, 8, 9), (13, 12, 15), (15, 14, 13), (17, 16, 19), (19, 18, 17), (21, 20, 23), (23, 22, 21), (25, 24, 27), (27, 26, 25), (29, 28, 31), (31, 30, 29), (33, 32, 35), (35, 34, 33), (39, 38, 37), (37, 36, 39), (43, 42, 41), (41, 40, 43), (47, 46, 45), (45, 44, 47)])
me_mesh_001.polygons.foreach_set('use_smooth', [True] * 24)
_uv = me_mesh_001.uv_layers.new(name='UVChannel_1')
_uv.uv.foreach_set('vector', [0.06328, 0.9686, 0.09452, 0.9686, 0.09452, 0.9998, 0.09452, 0.9998, 0.06328, 0.9998, 0.06328, 0.9686, 0.06328, 0.9686, 0.09452, 0.9686, 0.09452, 0.9998, 0.09452, 0.9998, 0.06328, 0.9998, 0.06328, 0.9686, 0.06328, 0.9686, 0.09452, 0.9686, 0.09452, 0.9998, 0.09452, 0.9998, 0.06328, 0.9998, 0.06328, 0.9686, 0.06328, 0.9686, 0.06328, 0.9998, 0.09452, 0.9998, 0.09452, 0.9998, 0.09452, 0.9686, 0.06328, 0.9686, 0.06328, 0.9686, 0.06328, 0.9998, 0.09452, 0.9998, 0.09452, 0.9998, 0.09452, 0.9686, 0.06328, 0.9686, 0.06328, 0.9686, 0.06328, 0.9998, 0.09452, 0.9998, 0.09452, 0.9998, 0.09452, 0.9686, 0.06328, 0.9686, 0.06328, 0.9686, 0.06328, 0.9998, 0.09452, 0.9998, 0.09452, 0.9998, 0.09452, 0.9686, 0.06328, 0.9686, 0.06328, 0.9686, 0.06328, 0.9998, 0.09452, 0.9998, 0.09452, 0.9998, 0.09452, 0.9686, 0.06328, 0.9686, 0.06328, 0.9686, 0.06328, 0.9998, 0.09452, 0.9998, 0.09452, 0.9998, 0.09452, 0.9686, 0.06328, 0.9686, 0.06328, 0.9686, 0.09452, 0.9686, 0.09452, 0.9998, 0.09452, 0.9998, 0.06328, 0.9998, 0.06328, 0.9686, 0.06328, 0.9686, 0.09452, 0.9686, 0.09452, 0.9998, 0.09452, 0.9998, 0.06328, 0.9998, 0.06328, 0.9686, 0.06328, 0.9686, 0.09452, 0.9686, 0.09452, 0.9998, 0.09452, 0.9998, 0.06328, 0.9998, 0.06328, 0.9686])
me_mesh_001.materials.append(mat_decals)
me_mesh_001.use_remesh_fix_poles = True
me_mesh_001.use_remesh_preserve_attributes = False
me_mesh_001.use_mirror_vertex_groups = False
me_mesh_001.update()
me_mesh_001.normals_split_custom_set([tuple(v) for v in zip(*[iter([0.0, 1.0, 0.0, 0.0, 1.0, 0.0, 0.0, 1.0, 0.0, 0.0, 1.0, 0.0, 0.0, 1.0, 0.0, 0.0, 1.0, 0.0, 0.0, 1.0, 0.0, 0.0, 1.0, 0.0, 0.0, 1.0, 0.0, 0.0, 1.0, 0.0, 0.0, 1.0, 0.0, 0.0, 1.0, 0.0, 0.0, 1.0, 0.0, 0.0, 1.0, 0.0, 0.0, 1.0, 0.0, 0.0, 1.0, 0.0, 0.0, 1.0, 0.0, 0.0, 1.0, 0.0, 0.0, 1.0, 0.0, 0.0, 1.0, 0.0, 0.0, 1.0, 0.0, 0.0, 1.0, 0.0, 0.0, 1.0, 0.0, 0.0, 1.0, 0.0, 0.0, 1.0, 0.0, 0.0, 1.0, 0.0, 0.0, 1.0, 0.0, 0.0, 1.0, 0.0, 0.0, 1.0, 0.0, 0.0, 1.0, 0.0, 0.0, 1.0, 0.0, 0.0, 1.0, 0.0, 0.0, 1.0, 0.0, 0.0, 1.0, 0.0, 0.0, 1.0, 0.0, 0.0, 1.0, 0.0, 0.0, 1.0, 0.0, 0.0, 1.0, 0.0, 0.0, 1.0, 0.0, 0.0, 1.0, 0.0, 0.0, 1.0, 0.0, 0.0, 1.0, 0.0, 0.0, 1.0, 0.0, 0.0, 1.0, 0.0, 0.0, 1.0, 0.0, 0.0, 1.0, 0.0, 0.0, 1.0, 0.0, 0.0, 1.0, 0.0, 0.0, 1.0, 0.0, 0.0, 1.0, 0.0, 0.0, 1.0, 0.0, 0.0, 1.0, 0.0, 0.0, 1.0, 0.0, 0.0, 1.0, 0.0, 0.0, 1.0, 0.0, 0.0, 1.0, 0.0, 0.0, 1.0, 0.0, 0.0, 1.0, 0.0, 0.0, 1.0, 0.0, 0.0, 1.0, 0.0, 0.0, 1.0, 0.0, 0.0, 1.0, 0.0, 0.0, 1.0, 0.0, 0.0, 1.0, 0.0, 0.0, 1.0, 0.0, 0.0, 1.0, 0.0, 0.0, 1.0, 0.0, 0.0, 1.0, 0.0, 0.0, 1.0, 0.0, 0.0, 1.0, 0.0, 0.0, 1.0, 0.0, 0.0, 1.0, 0.0])] * 3)])

# ---- objects
ob_textpanel = bpy.data.objects.new('TextPanel', me_mesh)
ob_detector_textpanel = bpy.data.objects.new('detector_textpanel', None)
ob_glassinside = bpy.data.objects.new('GlassInside', me_mesh_004)
ob_object001 = bpy.data.objects.new('Object001', me_mesh_002)
ob_screen_section = bpy.data.objects.new('Screen_section', me_mesh_003)
ob_screen_section90 = bpy.data.objects.new('Screen_section90', me_mesh_005)
ob_screen_section180 = bpy.data.objects.new('Screen_section180', me_mesh_006)
ob_screen_section270 = bpy.data.objects.new('Screen_section270', me_mesh_007)
ob_screws = bpy.data.objects.new('SCREWS', me_mesh_001)

# ---- transforms, parenting, visibility, modifiers, constraints
ob_textpanel.location = (0.0, 0.0, 0.0)
ob_textpanel.color = (0.8, 0.8, 0.8, 1.0)
ob_textpanel.lineart.crease_threshold = 0.0
ob_detector_textpanel.parent = ob_textpanel
ob_detector_textpanel.location = (-3.845e-08, 0.09899, -1.217e-07)
ob_detector_textpanel.scale = (0.458, 0.06071, 0.461)
ob_detector_textpanel.empty_display_type = 'CUBE'
ob_detector_textpanel.color = (0.8, 0.8, 0.8, 1.0)
ob_detector_textpanel.lineart.crease_threshold = 0.0
ob_glassinside.parent = ob_textpanel
ob_glassinside.location = (0.0, 0.0, 0.0)
ob_glassinside.rotation_euler = (1.571, -0.0, 0.0)
ob_glassinside.color = (0.8, 0.8, 0.8, 1.0)
ob_glassinside.lineart.crease_threshold = 0.0
ob_object001.parent = ob_textpanel
ob_object001.location = (0.0, 0.0, 0.0)
ob_object001.color = (0.8, 0.8, 0.8, 1.0)
ob_object001.lineart.crease_threshold = 0.0
ob_screen_section.parent = ob_textpanel
ob_screen_section.location = (0.0, 0.0, 0.0)
ob_screen_section.color = (0.8, 0.8, 0.8, 1.0)
ob_screen_section.lineart.crease_threshold = 0.0
ob_screen_section90.parent = ob_textpanel
ob_screen_section90.location = (0.0, 0.0, 0.0)
ob_screen_section90.color = (0.8, 0.8, 0.8, 1.0)
ob_screen_section90.lineart.crease_threshold = 0.0
ob_screen_section180.parent = ob_textpanel
ob_screen_section180.location = (0.0, 0.0, 0.0)
ob_screen_section180.color = (0.8, 0.8, 0.8, 1.0)
ob_screen_section180.lineart.crease_threshold = 0.0
ob_screen_section270.parent = ob_textpanel
ob_screen_section270.location = (0.0, 0.0, 0.0)
ob_screen_section270.color = (0.8, 0.8, 0.8, 1.0)
ob_screen_section270.lineart.crease_threshold = 0.0
ob_screws.parent = ob_textpanel
ob_screws.location = (0.0, 0.0, 0.0)
ob_screws.color = (0.8, 0.8, 0.8, 1.0)
ob_screws.lineart.crease_threshold = 0.0

# ---- collection membership
col_main__angledtextpanelsmall.objects.link(ob_textpanel)
col_main__angledtextpanelsmall.objects.link(ob_detector_textpanel)
col_main__angledtextpanelsmall.objects.link(ob_glassinside)
col_main__angledtextpanelsmall.objects.link(ob_object001)
col_main__angledtextpanelsmall.objects.link(ob_screen_section)
col_main__angledtextpanelsmall.objects.link(ob_screen_section90)
col_main__angledtextpanelsmall.objects.link(ob_screen_section180)
col_main__angledtextpanelsmall.objects.link(ob_screen_section270)
col_main__angledtextpanelsmall.objects.link(ob_screws)

# ---- scene / render settings (as saved in the file)
scene.frame_start = 1; scene.frame_end = 250; scene.frame_set(1)
scene.render.engine = 'BLENDER_EEVEE_NEXT'
scene.render.image_settings.exr_codec = 'NONE'
scene.render.fps = 30
scene.render.simplify_subdivision_render = 0
scene.render.simplify_child_particles_render = 0.0
scene.cycles.use_denoising = False
scene.cycles.samples = 128
scene.cycles.sampling_pattern = 'TABULATED_SOBOL'
scene.cycles.use_adaptive_sampling = False
scene.cycles.use_light_tree = False
scene.view_settings.view_transform = 'Filmic'
bpy.context.view_layer.update()

# ---- added for rendering (the .blend has no active camera and no usable light): camera, sun + grey world if the file has none
cam_auto = bpy.data.cameras.new('AutoCamera')
cam_auto.lens = 50.0
cam_auto.sensor_width = 36.0
cam_auto.clip_end = 1000.0
ob_auto_camera = bpy.data.objects.new('AutoCamera', cam_auto)
scene.collection.objects.link(ob_auto_camera)
ob_auto_camera.location = (0.66136, -0.594763, 0.529088)
ob_auto_camera.rotation_euler = (1.09748, -7.21219e-08, 0.694738)
scene.camera = ob_auto_camera
light_auto_sun = bpy.data.lights.new('AutoSun', 'SUN')
light_auto_sun.energy = 3.0
light_auto_sun.angle = 0.0523599
ob_auto_sun = bpy.data.objects.new('AutoSun', light_auto_sun)
scene.collection.objects.link(ob_auto_sun)
ob_auto_sun.rotation_euler = (0.872665, 0.174533, 0.523599)
if scene.world is None:
    world_auto = bpy.data.worlds.new('AutoWorld')
    world_auto.color = (0.3, 0.3, 0.3)
    scene.world = world_auto
bpy.context.view_layer.update()
